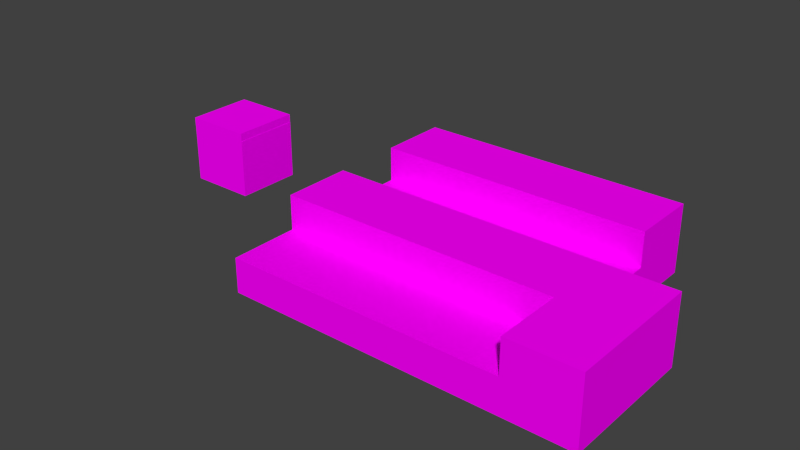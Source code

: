 # Source: SchematicImporter.blend  (saved by Blender 2.74.0; exported with 4.5.12 LTS)
import bpy
from mathutils import Matrix  # noqa: F401  (used for matrix-valued properties, if any)

bpy.ops.wm.read_factory_settings(use_empty=True)
scene = bpy.context.scene
scene.name = 'Scene'

# ---- collections
col_collection_1 = bpy.data.collections.new('Collection 1'); scene.collection.children.link(col_collection_1)

# ---- images (referenced by path relative to the original .blend; pixels are not part of the script)
import os
ASSET_DIR = os.environ.get("B2B_ASSET_DIR", "")  # directory of the original .blend (textures are referenced by path, not embedded)
HERE = os.path.dirname(os.path.abspath(__file__))  # packed textures are extracted next to this script under _unpacked/

def load_image(name, relpath, width, height, colorspace="sRGB"):
    """Load a texture the original file referenced (path relative to the .blend, or extracted next to this script)."""
    p = next((c for c in (os.path.join(HERE, relpath), os.path.join(ASSET_DIR, relpath)) if relpath and os.path.exists(c)), "")
    if p:
        img = bpy.data.images.load(p, check_existing=True)
        img.name = name
    else:  # same state as the original file: an image datablock whose file is absent (Cycles renders it pink)
        img = bpy.data.images.new(name, width, height)
        img.source = "FILE"
        img.filepath = "//" + (relpath or name)
    img.colorspace_settings.name = colorspace
    return img
img_double_sandstone_slab_bottom = load_image('Double Sandstone Slab Bottom', 'textures/blocks/sandstone_bottom.png', 1024, 1024, 'sRGB')
img_double_sandstone_slab_top = load_image('Double Sandstone Slab Top', 'textures/blocks/sandstone_top.png', 1024, 1024, 'sRGB')
img_double_sandstone_slab_front = load_image('Double Sandstone Slab Front', 'textures/blocks/sandstone_side.png', 1024, 1024, 'sRGB')
img_double_sandstone_slab_left = load_image('Double Sandstone Slab Left', 'textures/blocks/sandstone_side.png', 1024, 1024, 'sRGB')
img_double_sandstone_slab_back = load_image('Double Sandstone Slab Back', 'textures/blocks/sandstone_side.png', 1024, 1024, 'sRGB')
img_double_sandstone_slab_right = load_image('Double Sandstone Slab Right', 'textures/blocks/sandstone_side.png', 1024, 1024, 'sRGB')
img_double_brick_slab = load_image('Double Brick Slab', 'textures/blocks/brick.png', 1024, 1024, 'sRGB')
img_double_spruce_wood_slab = load_image('Double Spruce Wood Slab', 'textures/blocks/wood_spruce.png', 1024, 1024, 'sRGB')
img_double_jungle_wood_slab = load_image('Double Jungle Wood Slab', 'wood_jungle.png', 1024, 1024, 'sRGB')
img_sandstone_slab_low_bottom = load_image('Sandstone Slab Low Bottom', 'textures/blocks/sandstone_bottom.png', 1024, 1024, 'sRGB')
img_sandstone_slab_low_top = load_image('Sandstone Slab Low Top', 'textures/blocks/sandstone_top.png', 1024, 1024, 'sRGB')
img_sandstone_slab_low_front = load_image('Sandstone Slab Low Front', 'textures/blocks/sandstone_side.png', 1024, 1024, 'sRGB')
img_sandstone_slab_low_left = load_image('Sandstone Slab Low Left', 'textures/blocks/sandstone_side.png', 1024, 1024, 'sRGB')
img_sandstone_slab_low_back = load_image('Sandstone Slab Low Back', 'textures/blocks/sandstone_side.png', 1024, 1024, 'sRGB')
img_sandstone_slab_low_right = load_image('Sandstone Slab Low Right', 'textures/blocks/sandstone_side.png', 1024, 1024, 'sRGB')
img_brick_slab_low = load_image('Brick Slab Low', 'textures/blocks/brick.png', 1024, 1024, 'sRGB')
img_spruce_wood_slab_low = load_image('Spruce Wood Slab Low', 'textures/blocks/wood_spruce.png', 1024, 1024, 'sRGB')
img_jungle_wood_slab_low = load_image('Jungle Wood Slab Low', 'wood_jungle.png', 1024, 1024, 'sRGB')
img_double_smooth_sandstone_slab = load_image('Double Smooth Sandstone Slab', 'textures/blocks/sandstone_top.png', 1024, 1024, 'sRGB')
img_double_stone_slab_bottom = load_image('Double Stone Slab Bottom', 'textures/blocks/stoneslab_top.png', 1024, 1024, 'sRGB')
img_double_stone_slab_top = load_image('Double Stone Slab Top', 'textures/blocks/stoneslab_top.png', 1024, 1024, 'sRGB')
img_double_stone_slab_front = load_image('Double Stone Slab Front', 'textures/blocks/stoneslab_side.png', 1024, 1024, 'sRGB')
img_double_stone_slab_left = load_image('Double Stone Slab Left', 'textures/blocks/stoneslab_side.png', 1024, 1024, 'sRGB')
img_double_stone_slab_back = load_image('Double Stone Slab Back', 'textures/blocks/stoneslab_side.png', 1024, 1024, 'sRGB')
img_double_stone_slab_right = load_image('Double Stone Slab Right', 'textures/blocks/stoneslab_side.png', 1024, 1024, 'sRGB')
img_double_cobblestone_slab = load_image('Double Cobblestone Slab', 'textures/blocks/stonebrick.png', 1024, 1024, 'sRGB')
img_double_oak_wood_slab = load_image('Double Oak Wood Slab', 'textures/blocks/wood.png', 1024, 1024, 'sRGB')
img_double_birch_wood_slab = load_image('Double Birch Wood Slab', 'textures/blocks/wood_birch.png', 1024, 1024, 'sRGB')
img_double_smooth_stone_slab = load_image('Double Smooth Stone Slab', 'textures/blocks/stoneslab_top.png', 1024, 1024, 'sRGB')
img_stone_slab_low_bottom = load_image('Stone Slab Low Bottom', 'textures/blocks/stoneslab_top.png', 1024, 1024, 'sRGB')
img_stone_slab_low_top = load_image('Stone Slab Low Top', 'textures/blocks/stoneslab_top.png', 1024, 1024, 'sRGB')
img_stone_slab_low_front = load_image('Stone Slab Low Front', 'textures/blocks/stoneslab_side.png', 1024, 1024, 'sRGB')
img_stone_slab_low_left = load_image('Stone Slab Low Left', 'textures/blocks/stoneslab_side.png', 1024, 1024, 'sRGB')
img_stone_slab_low_back = load_image('Stone Slab Low Back', 'textures/blocks/stoneslab_side.png', 1024, 1024, 'sRGB')
img_stone_slab_low_right = load_image('Stone Slab Low Right', 'textures/blocks/stoneslab_side.png', 1024, 1024, 'sRGB')
img_cobblestone_slab_low = load_image('Cobblestone Slab Low', 'textures/blocks/stonebrick.png', 1024, 1024, 'sRGB')
img_oak_wood_slab_low = load_image('Oak Wood Slab Low', 'textures/blocks/wood.png', 1024, 1024, 'sRGB')
img_birch_wood_slab_low = load_image('Birch Wood Slab Low', 'textures/blocks/wood_birch.png', 1024, 1024, 'sRGB')

# ---- materials (node trees are filled in below, after node groups)
mat_double_sandstone_slab_bottom = bpy.data.materials.new('Double Sandstone Slab Bottom')
mat_double_sandstone_slab_bottom.alpha_threshold = 0.0
mat_double_sandstone_slab_bottom.roughness = 0.5
mat_double_sandstone_slab_top = bpy.data.materials.new('Double Sandstone Slab Top')
mat_double_sandstone_slab_top.alpha_threshold = 0.0
mat_double_sandstone_slab_top.roughness = 0.5
mat_double_sandstone_slab_front = bpy.data.materials.new('Double Sandstone Slab Front')
mat_double_sandstone_slab_front.alpha_threshold = 0.0
mat_double_sandstone_slab_front.roughness = 0.5
mat_double_sandstone_slab_left = bpy.data.materials.new('Double Sandstone Slab Left')
mat_double_sandstone_slab_left.alpha_threshold = 0.0
mat_double_sandstone_slab_left.roughness = 0.5
mat_double_sandstone_slab_back = bpy.data.materials.new('Double Sandstone Slab Back')
mat_double_sandstone_slab_back.alpha_threshold = 0.0
mat_double_sandstone_slab_back.roughness = 0.5
mat_double_sandstone_slab_right = bpy.data.materials.new('Double Sandstone Slab Right')
mat_double_sandstone_slab_right.alpha_threshold = 0.0
mat_double_sandstone_slab_right.roughness = 0.5
mat_double_brick_slab = bpy.data.materials.new('Double Brick Slab')
mat_double_brick_slab.alpha_threshold = 0.0
mat_double_brick_slab.roughness = 0.5
mat_double_spruce_wood_slab = bpy.data.materials.new('Double Spruce Wood Slab')
mat_double_spruce_wood_slab.alpha_threshold = 0.0
mat_double_spruce_wood_slab.roughness = 0.5
mat_double_jungle_wood_slab = bpy.data.materials.new('Double Jungle Wood Slab')
mat_double_jungle_wood_slab.alpha_threshold = 0.0
mat_double_jungle_wood_slab.roughness = 0.5
mat_sandstone_slab_low_bottom = bpy.data.materials.new('Sandstone Slab Low Bottom')
mat_sandstone_slab_low_bottom.alpha_threshold = 0.0
mat_sandstone_slab_low_bottom.roughness = 0.5
mat_sandstone_slab_low_top = bpy.data.materials.new('Sandstone Slab Low Top')
mat_sandstone_slab_low_top.alpha_threshold = 0.0
mat_sandstone_slab_low_top.roughness = 0.5
mat_sandstone_slab_low_front = bpy.data.materials.new('Sandstone Slab Low Front')
mat_sandstone_slab_low_front.alpha_threshold = 0.0
mat_sandstone_slab_low_front.roughness = 0.5
mat_sandstone_slab_low_left = bpy.data.materials.new('Sandstone Slab Low Left')
mat_sandstone_slab_low_left.alpha_threshold = 0.0
mat_sandstone_slab_low_left.roughness = 0.5
mat_sandstone_slab_low_back = bpy.data.materials.new('Sandstone Slab Low Back')
mat_sandstone_slab_low_back.alpha_threshold = 0.0
mat_sandstone_slab_low_back.roughness = 0.5
mat_sandstone_slab_low_right = bpy.data.materials.new('Sandstone Slab Low Right')
mat_sandstone_slab_low_right.alpha_threshold = 0.0
mat_sandstone_slab_low_right.roughness = 0.5
mat_brick_slab_low = bpy.data.materials.new('Brick Slab Low')
mat_brick_slab_low.alpha_threshold = 0.0
mat_brick_slab_low.roughness = 0.5
mat_spruce_wood_slab_low = bpy.data.materials.new('Spruce Wood Slab Low')
mat_spruce_wood_slab_low.alpha_threshold = 0.0
mat_spruce_wood_slab_low.roughness = 0.5
mat_jungle_wood_slab_low = bpy.data.materials.new('Jungle Wood Slab Low')
mat_jungle_wood_slab_low.alpha_threshold = 0.0
mat_jungle_wood_slab_low.roughness = 0.5
mat_double_smooth_sandstone_slab = bpy.data.materials.new('Double Smooth Sandstone Slab')
mat_double_smooth_sandstone_slab.alpha_threshold = 0.0
mat_double_smooth_sandstone_slab.roughness = 0.5
mat_double_stone_slab_bottom = bpy.data.materials.new('Double Stone Slab Bottom')
mat_double_stone_slab_bottom.alpha_threshold = 0.0
mat_double_stone_slab_bottom.roughness = 0.5
mat_double_stone_slab_top = bpy.data.materials.new('Double Stone Slab Top')
mat_double_stone_slab_top.alpha_threshold = 0.0
mat_double_stone_slab_top.roughness = 0.5
mat_double_stone_slab_front = bpy.data.materials.new('Double Stone Slab Front')
mat_double_stone_slab_front.alpha_threshold = 0.0
mat_double_stone_slab_front.roughness = 0.5
mat_double_stone_slab_left = bpy.data.materials.new('Double Stone Slab Left')
mat_double_stone_slab_left.alpha_threshold = 0.0
mat_double_stone_slab_left.roughness = 0.5
mat_double_stone_slab_back = bpy.data.materials.new('Double Stone Slab Back')
mat_double_stone_slab_back.alpha_threshold = 0.0
mat_double_stone_slab_back.roughness = 0.5
mat_double_stone_slab_right = bpy.data.materials.new('Double Stone Slab Right')
mat_double_stone_slab_right.alpha_threshold = 0.0
mat_double_stone_slab_right.roughness = 0.5
mat_double_cobblestone_slab = bpy.data.materials.new('Double Cobblestone Slab')
mat_double_cobblestone_slab.alpha_threshold = 0.0
mat_double_cobblestone_slab.roughness = 0.5
mat_double_oak_wood_slab = bpy.data.materials.new('Double Oak Wood Slab')
mat_double_oak_wood_slab.alpha_threshold = 0.0
mat_double_oak_wood_slab.roughness = 0.5
mat_double_birch_wood_slab = bpy.data.materials.new('Double Birch Wood Slab')
mat_double_birch_wood_slab.alpha_threshold = 0.0
mat_double_birch_wood_slab.roughness = 0.5
mat_double_smooth_stone_slab = bpy.data.materials.new('Double Smooth Stone Slab')
mat_double_smooth_stone_slab.alpha_threshold = 0.0
mat_double_smooth_stone_slab.roughness = 0.5
mat_stone_slab_low_bottom = bpy.data.materials.new('Stone Slab Low Bottom')
mat_stone_slab_low_bottom.alpha_threshold = 0.0
mat_stone_slab_low_bottom.roughness = 0.5
mat_stone_slab_low_top = bpy.data.materials.new('Stone Slab Low Top')
mat_stone_slab_low_top.alpha_threshold = 0.0
mat_stone_slab_low_top.roughness = 0.5
mat_stone_slab_low_front = bpy.data.materials.new('Stone Slab Low Front')
mat_stone_slab_low_front.alpha_threshold = 0.0
mat_stone_slab_low_front.roughness = 0.5
mat_stone_slab_low_left = bpy.data.materials.new('Stone Slab Low Left')
mat_stone_slab_low_left.alpha_threshold = 0.0
mat_stone_slab_low_left.roughness = 0.5
mat_stone_slab_low_back = bpy.data.materials.new('Stone Slab Low Back')
mat_stone_slab_low_back.alpha_threshold = 0.0
mat_stone_slab_low_back.roughness = 0.5
mat_stone_slab_low_right = bpy.data.materials.new('Stone Slab Low Right')
mat_stone_slab_low_right.alpha_threshold = 0.0
mat_stone_slab_low_right.roughness = 0.5
mat_cobblestone_slab_low = bpy.data.materials.new('Cobblestone Slab Low')
mat_cobblestone_slab_low.alpha_threshold = 0.0
mat_cobblestone_slab_low.roughness = 0.5
mat_oak_wood_slab_low = bpy.data.materials.new('Oak Wood Slab Low')
mat_oak_wood_slab_low.alpha_threshold = 0.0
mat_oak_wood_slab_low.roughness = 0.5
mat_birch_wood_slab_low = bpy.data.materials.new('Birch Wood Slab Low')
mat_birch_wood_slab_low.alpha_threshold = 0.0
mat_birch_wood_slab_low.roughness = 0.5

# ---- material node trees
mat_double_sandstone_slab_bottom.use_nodes = True; mat_double_sandstone_slab_bottom.node_tree.nodes.clear()
_N = mat_double_sandstone_slab_bottom.node_tree.nodes; _L = mat_double_sandstone_slab_bottom.node_tree.links
n0 = _N.new('ShaderNodeOutputMaterial'); n0.name = 'Material Output'; n0.location = (400, 0)
n1 = _N.new('ShaderNodeBsdfDiffuse'); n1.name = 'Diffuse BSDF'; n1.location = (200, 0)
n2 = _N.new('ShaderNodeTexImage'); n2.name = 'Image Texture'; n2.location = (0, 0)
n2.width = 140
n2.image = img_double_sandstone_slab_bottom
n2.projection = 'BOX'
n2.interpolation = 'Closest'
n3 = _N.new('ShaderNodeTexCoord'); n3.name = 'Texture Coordinate'; n3.location = (-600, 0)
n4 = _N.new('ShaderNodeMapping'); n4.name = 'Mapping'; n4.location = (-400, 0)
n4.inputs[2].default_value = (0.0, 0.0, -1.571)
n4.inputs[3].default_value = (-1.0, 1.0, 1.0)
_L.new(n1.outputs[0], n0.inputs[0])
_L.new(n2.outputs[0], n1.inputs[0])
_L.new(n4.outputs[0], n2.inputs[0])
_L.new(n3.outputs[0], n4.inputs[0])
n0.is_active_output = True
mat_double_sandstone_slab_top.use_nodes = True; mat_double_sandstone_slab_top.node_tree.nodes.clear()
_N = mat_double_sandstone_slab_top.node_tree.nodes; _L = mat_double_sandstone_slab_top.node_tree.links
n0 = _N.new('ShaderNodeOutputMaterial'); n0.name = 'Material Output'; n0.location = (400, 0)
n1 = _N.new('ShaderNodeBsdfDiffuse'); n1.name = 'Diffuse BSDF'; n1.location = (200, 0)
n2 = _N.new('ShaderNodeTexImage'); n2.name = 'Image Texture'; n2.location = (0, 0)
n2.width = 140
n2.image = img_double_sandstone_slab_top
n2.projection = 'BOX'
n2.interpolation = 'Closest'
n3 = _N.new('ShaderNodeTexCoord'); n3.name = 'Texture Coordinate'; n3.location = (-600, 0)
n4 = _N.new('ShaderNodeMapping'); n4.name = 'Mapping'; n4.location = (-400, 0)
n4.inputs[2].default_value = (0.0, 0.0, -1.571)
n4.inputs[3].default_value = (-1.0, 1.0, 1.0)
_L.new(n1.outputs[0], n0.inputs[0])
_L.new(n2.outputs[0], n1.inputs[0])
_L.new(n4.outputs[0], n2.inputs[0])
_L.new(n3.outputs[0], n4.inputs[0])
n0.is_active_output = True
mat_double_sandstone_slab_front.use_nodes = True; mat_double_sandstone_slab_front.node_tree.nodes.clear()
_N = mat_double_sandstone_slab_front.node_tree.nodes; _L = mat_double_sandstone_slab_front.node_tree.links
n0 = _N.new('ShaderNodeOutputMaterial'); n0.name = 'Material Output'; n0.location = (400, 0)
n1 = _N.new('ShaderNodeBsdfDiffuse'); n1.name = 'Diffuse BSDF'; n1.location = (200, 0)
n2 = _N.new('ShaderNodeTexImage'); n2.name = 'Image Texture'; n2.location = (0, 0)
n2.width = 140
n2.image = img_double_sandstone_slab_front
n2.projection = 'BOX'
n2.interpolation = 'Closest'
n3 = _N.new('ShaderNodeTexCoord'); n3.name = 'Texture Coordinate'; n3.location = (-200, 0)
_L.new(n1.outputs[0], n0.inputs[0])
_L.new(n2.outputs[0], n1.inputs[0])
_L.new(n3.outputs[0], n2.inputs[0])
n0.is_active_output = True
mat_double_sandstone_slab_left.use_nodes = True; mat_double_sandstone_slab_left.node_tree.nodes.clear()
_N = mat_double_sandstone_slab_left.node_tree.nodes; _L = mat_double_sandstone_slab_left.node_tree.links
n0 = _N.new('ShaderNodeOutputMaterial'); n0.name = 'Material Output'; n0.location = (400, 0)
n1 = _N.new('ShaderNodeBsdfDiffuse'); n1.name = 'Diffuse BSDF'; n1.location = (200, 0)
n2 = _N.new('ShaderNodeTexImage'); n2.name = 'Image Texture'; n2.location = (0, 0)
n2.width = 140
n2.image = img_double_sandstone_slab_left
n2.projection = 'BOX'
n2.interpolation = 'Closest'
n3 = _N.new('ShaderNodeTexCoord'); n3.name = 'Texture Coordinate'; n3.location = (-600, 0)
n4 = _N.new('ShaderNodeMapping'); n4.name = 'Mapping'; n4.location = (-400, 0)
n4.inputs[3].default_value = (1.0, -1.0, 1.0)
_L.new(n1.outputs[0], n0.inputs[0])
_L.new(n2.outputs[0], n1.inputs[0])
_L.new(n4.outputs[0], n2.inputs[0])
_L.new(n3.outputs[0], n4.inputs[0])
n0.is_active_output = True
mat_double_sandstone_slab_back.use_nodes = True; mat_double_sandstone_slab_back.node_tree.nodes.clear()
_N = mat_double_sandstone_slab_back.node_tree.nodes; _L = mat_double_sandstone_slab_back.node_tree.links
n0 = _N.new('ShaderNodeOutputMaterial'); n0.name = 'Material Output'; n0.location = (400, 0)
n1 = _N.new('ShaderNodeBsdfDiffuse'); n1.name = 'Diffuse BSDF'; n1.location = (200, 0)
n2 = _N.new('ShaderNodeTexImage'); n2.name = 'Image Texture'; n2.location = (0, 0)
n2.width = 140
n2.image = img_double_sandstone_slab_back
n2.projection = 'BOX'
n2.interpolation = 'Closest'
n3 = _N.new('ShaderNodeTexCoord'); n3.name = 'Texture Coordinate'; n3.location = (-200, 0)
_L.new(n1.outputs[0], n0.inputs[0])
_L.new(n2.outputs[0], n1.inputs[0])
_L.new(n3.outputs[0], n2.inputs[0])
n0.is_active_output = True
mat_double_sandstone_slab_right.use_nodes = True; mat_double_sandstone_slab_right.node_tree.nodes.clear()
_N = mat_double_sandstone_slab_right.node_tree.nodes; _L = mat_double_sandstone_slab_right.node_tree.links
n0 = _N.new('ShaderNodeOutputMaterial'); n0.name = 'Material Output'; n0.location = (400, 0)
n1 = _N.new('ShaderNodeBsdfDiffuse'); n1.name = 'Diffuse BSDF'; n1.location = (200, 0)
n2 = _N.new('ShaderNodeTexImage'); n2.name = 'Image Texture'; n2.location = (0, 0)
n2.width = 140
n2.image = img_double_sandstone_slab_right
n2.projection = 'BOX'
n2.interpolation = 'Closest'
n3 = _N.new('ShaderNodeTexCoord'); n3.name = 'Texture Coordinate'; n3.location = (-600, 0)
n4 = _N.new('ShaderNodeMapping'); n4.name = 'Mapping'; n4.location = (-400, 0)
n4.inputs[3].default_value = (1.0, -1.0, 1.0)
_L.new(n1.outputs[0], n0.inputs[0])
_L.new(n2.outputs[0], n1.inputs[0])
_L.new(n4.outputs[0], n2.inputs[0])
_L.new(n3.outputs[0], n4.inputs[0])
n0.is_active_output = True
mat_double_brick_slab.use_nodes = True; mat_double_brick_slab.node_tree.nodes.clear()
_N = mat_double_brick_slab.node_tree.nodes; _L = mat_double_brick_slab.node_tree.links
n0 = _N.new('ShaderNodeOutputMaterial'); n0.name = 'Material Output'; n0.location = (600, 0)
n1 = _N.new('ShaderNodeBsdfDiffuse'); n1.name = 'Diffuse BSDF'; n1.location = (200, 0)
n2 = _N.new('ShaderNodeMixShader'); n2.name = 'Mix Shader'; n2.location = (400, 0)
n3 = _N.new('ShaderNodeMath'); n3.name = 'Math'; n3.location = (200, 200)
n3.operation = 'MULTIPLY'
n3.use_clamp = True
n4 = _N.new('ShaderNodeBsdfDiffuse'); n4.name = 'Diffuse BSDF.001'; n4.location = (200, -150)
n5 = _N.new('ShaderNodeTexImage'); n5.name = 'Image Texture'; n5.location = (0, 50)
n5.width = 140
n5.image = img_double_brick_slab
n5.projection = 'BOX'
n5.interpolation = 'Closest'
n6 = _N.new('ShaderNodeTexImage'); n6.name = 'Image Texture.001'; n6.location = (0, -250)
n6.width = 140
n6.image = img_double_brick_slab
n6.projection = 'BOX'
n6.interpolation = 'Closest'
n7 = _N.new('ShaderNodeSeparateXYZ'); n7.name = 'Separate XYZ'; n7.location = (-300, 200)
n8 = _N.new('ShaderNodeMapping'); n8.name = 'Mapping'; n8.location = (-400, 0)
n8.inputs[3].default_value = (1.0, -1.0, 1.0)
n9 = _N.new('ShaderNodeMapping'); n9.name = 'Mapping.001'; n9.location = (-400, -300)
n9.inputs[2].default_value = (0.0, 0.0, -1.571)
n9.inputs[3].default_value = (-1.0, 1.0, 1.0)
n10 = _N.new('ShaderNodeTexCoord'); n10.name = 'Texture Coordinate'; n10.location = (-600, 0)
_L.new(n2.outputs[0], n0.inputs[0])
_L.new(n3.outputs[0], n2.inputs[0])
_L.new(n1.outputs[0], n2.inputs[1])
_L.new(n4.outputs[0], n2.inputs[2])
_L.new(n5.outputs[0], n1.inputs[0])
_L.new(n6.outputs[0], n4.inputs[0])
_L.new(n7.outputs[2], n3.inputs[0])
_L.new(n7.outputs[2], n3.inputs[1])
_L.new(n8.outputs[0], n5.inputs[0])
_L.new(n9.outputs[0], n6.inputs[0])
_L.new(n10.outputs[0], n8.inputs[0])
_L.new(n10.outputs[0], n9.inputs[0])
_L.new(n10.outputs[1], n7.inputs[0])
n0.is_active_output = True
mat_double_spruce_wood_slab.use_nodes = True; mat_double_spruce_wood_slab.node_tree.nodes.clear()
_N = mat_double_spruce_wood_slab.node_tree.nodes; _L = mat_double_spruce_wood_slab.node_tree.links
n0 = _N.new('ShaderNodeOutputMaterial'); n0.name = 'Material Output'; n0.location = (600, 0)
n1 = _N.new('ShaderNodeBsdfDiffuse'); n1.name = 'Diffuse BSDF'; n1.location = (200, 0)
n2 = _N.new('ShaderNodeMixShader'); n2.name = 'Mix Shader'; n2.location = (400, 0)
n3 = _N.new('ShaderNodeMath'); n3.name = 'Math'; n3.location = (200, 200)
n3.operation = 'MULTIPLY'
n3.use_clamp = True
n4 = _N.new('ShaderNodeBsdfDiffuse'); n4.name = 'Diffuse BSDF.001'; n4.location = (200, -150)
n5 = _N.new('ShaderNodeTexImage'); n5.name = 'Image Texture'; n5.location = (0, 50)
n5.width = 140
n5.image = img_double_spruce_wood_slab
n5.projection = 'BOX'
n5.interpolation = 'Closest'
n6 = _N.new('ShaderNodeTexImage'); n6.name = 'Image Texture.001'; n6.location = (0, -250)
n6.width = 140
n6.image = img_double_spruce_wood_slab
n6.projection = 'BOX'
n6.interpolation = 'Closest'
n7 = _N.new('ShaderNodeSeparateXYZ'); n7.name = 'Separate XYZ'; n7.location = (-300, 200)
n8 = _N.new('ShaderNodeMapping'); n8.name = 'Mapping'; n8.location = (-400, 0)
n8.inputs[3].default_value = (1.0, -1.0, 1.0)
n9 = _N.new('ShaderNodeMapping'); n9.name = 'Mapping.001'; n9.location = (-400, -300)
n9.inputs[2].default_value = (0.0, 0.0, -1.571)
n9.inputs[3].default_value = (-1.0, 1.0, 1.0)
n10 = _N.new('ShaderNodeTexCoord'); n10.name = 'Texture Coordinate'; n10.location = (-600, 0)
_L.new(n2.outputs[0], n0.inputs[0])
_L.new(n3.outputs[0], n2.inputs[0])
_L.new(n1.outputs[0], n2.inputs[1])
_L.new(n4.outputs[0], n2.inputs[2])
_L.new(n5.outputs[0], n1.inputs[0])
_L.new(n6.outputs[0], n4.inputs[0])
_L.new(n7.outputs[2], n3.inputs[0])
_L.new(n7.outputs[2], n3.inputs[1])
_L.new(n8.outputs[0], n5.inputs[0])
_L.new(n9.outputs[0], n6.inputs[0])
_L.new(n10.outputs[0], n8.inputs[0])
_L.new(n10.outputs[0], n9.inputs[0])
_L.new(n10.outputs[1], n7.inputs[0])
n0.is_active_output = True
mat_double_jungle_wood_slab.use_nodes = True; mat_double_jungle_wood_slab.node_tree.nodes.clear()
_N = mat_double_jungle_wood_slab.node_tree.nodes; _L = mat_double_jungle_wood_slab.node_tree.links
n0 = _N.new('ShaderNodeOutputMaterial'); n0.name = 'Material Output'; n0.location = (600, 0)
n1 = _N.new('ShaderNodeBsdfDiffuse'); n1.name = 'Diffuse BSDF'; n1.location = (200, 0)
n2 = _N.new('ShaderNodeMixShader'); n2.name = 'Mix Shader'; n2.location = (400, 0)
n3 = _N.new('ShaderNodeMath'); n3.name = 'Math'; n3.location = (200, 200)
n3.operation = 'MULTIPLY'
n3.use_clamp = True
n4 = _N.new('ShaderNodeBsdfDiffuse'); n4.name = 'Diffuse BSDF.001'; n4.location = (200, -150)
n5 = _N.new('ShaderNodeTexImage'); n5.name = 'Image Texture'; n5.location = (0, 50)
n5.width = 140
n5.image = img_double_jungle_wood_slab
n5.projection = 'BOX'
n5.interpolation = 'Closest'
n6 = _N.new('ShaderNodeTexImage'); n6.name = 'Image Texture.001'; n6.location = (0, -250)
n6.width = 140
n6.image = img_double_jungle_wood_slab
n6.projection = 'BOX'
n6.interpolation = 'Closest'
n7 = _N.new('ShaderNodeSeparateXYZ'); n7.name = 'Separate XYZ'; n7.location = (-300, 200)
n8 = _N.new('ShaderNodeMapping'); n8.name = 'Mapping'; n8.location = (-400, 0)
n8.inputs[3].default_value = (1.0, -1.0, 1.0)
n9 = _N.new('ShaderNodeMapping'); n9.name = 'Mapping.001'; n9.location = (-400, -300)
n9.inputs[2].default_value = (0.0, 0.0, -1.571)
n9.inputs[3].default_value = (-1.0, 1.0, 1.0)
n10 = _N.new('ShaderNodeTexCoord'); n10.name = 'Texture Coordinate'; n10.location = (-600, 0)
_L.new(n2.outputs[0], n0.inputs[0])
_L.new(n3.outputs[0], n2.inputs[0])
_L.new(n1.outputs[0], n2.inputs[1])
_L.new(n4.outputs[0], n2.inputs[2])
_L.new(n5.outputs[0], n1.inputs[0])
_L.new(n6.outputs[0], n4.inputs[0])
_L.new(n7.outputs[2], n3.inputs[0])
_L.new(n7.outputs[2], n3.inputs[1])
_L.new(n8.outputs[0], n5.inputs[0])
_L.new(n9.outputs[0], n6.inputs[0])
_L.new(n10.outputs[0], n8.inputs[0])
_L.new(n10.outputs[0], n9.inputs[0])
_L.new(n10.outputs[1], n7.inputs[0])
n0.is_active_output = True
mat_sandstone_slab_low_bottom.use_nodes = True; mat_sandstone_slab_low_bottom.node_tree.nodes.clear()
_N = mat_sandstone_slab_low_bottom.node_tree.nodes; _L = mat_sandstone_slab_low_bottom.node_tree.links
n0 = _N.new('ShaderNodeOutputMaterial'); n0.name = 'Material Output'; n0.location = (400, 0)
n1 = _N.new('ShaderNodeBsdfDiffuse'); n1.name = 'Diffuse BSDF'; n1.location = (200, 0)
n2 = _N.new('ShaderNodeTexImage'); n2.name = 'Image Texture'; n2.location = (0, 0)
n2.width = 140
n2.image = img_sandstone_slab_low_bottom
n2.projection = 'BOX'
n2.interpolation = 'Closest'
n3 = _N.new('ShaderNodeTexCoord'); n3.name = 'Texture Coordinate'; n3.location = (-600, 0)
n4 = _N.new('ShaderNodeMapping'); n4.name = 'Mapping'; n4.location = (-400, 0)
n4.inputs[2].default_value = (0.0, 0.0, -1.571)
n4.inputs[3].default_value = (-1.0, 1.0, 1.0)
_L.new(n1.outputs[0], n0.inputs[0])
_L.new(n2.outputs[0], n1.inputs[0])
_L.new(n4.outputs[0], n2.inputs[0])
_L.new(n3.outputs[0], n4.inputs[0])
n0.is_active_output = True
mat_sandstone_slab_low_top.use_nodes = True; mat_sandstone_slab_low_top.node_tree.nodes.clear()
_N = mat_sandstone_slab_low_top.node_tree.nodes; _L = mat_sandstone_slab_low_top.node_tree.links
n0 = _N.new('ShaderNodeOutputMaterial'); n0.name = 'Material Output'; n0.location = (400, 0)
n1 = _N.new('ShaderNodeBsdfDiffuse'); n1.name = 'Diffuse BSDF'; n1.location = (200, 0)
n2 = _N.new('ShaderNodeTexImage'); n2.name = 'Image Texture'; n2.location = (0, 0)
n2.width = 140
n2.image = img_sandstone_slab_low_top
n2.projection = 'BOX'
n2.interpolation = 'Closest'
n3 = _N.new('ShaderNodeTexCoord'); n3.name = 'Texture Coordinate'; n3.location = (-600, 0)
n4 = _N.new('ShaderNodeMapping'); n4.name = 'Mapping'; n4.location = (-400, 0)
n4.inputs[2].default_value = (0.0, 0.0, -1.571)
n4.inputs[3].default_value = (-1.0, 1.0, 1.0)
_L.new(n1.outputs[0], n0.inputs[0])
_L.new(n2.outputs[0], n1.inputs[0])
_L.new(n4.outputs[0], n2.inputs[0])
_L.new(n3.outputs[0], n4.inputs[0])
n0.is_active_output = True
mat_sandstone_slab_low_front.use_nodes = True; mat_sandstone_slab_low_front.node_tree.nodes.clear()
_N = mat_sandstone_slab_low_front.node_tree.nodes; _L = mat_sandstone_slab_low_front.node_tree.links
n0 = _N.new('ShaderNodeOutputMaterial'); n0.name = 'Material Output'; n0.location = (400, 0)
n1 = _N.new('ShaderNodeBsdfDiffuse'); n1.name = 'Diffuse BSDF'; n1.location = (200, 0)
n2 = _N.new('ShaderNodeTexImage'); n2.name = 'Image Texture'; n2.location = (0, 0)
n2.width = 140
n2.image = img_sandstone_slab_low_front
n2.projection = 'BOX'
n2.interpolation = 'Closest'
n3 = _N.new('ShaderNodeTexCoord'); n3.name = 'Texture Coordinate'; n3.location = (-600, 0)
n4 = _N.new('ShaderNodeMapping'); n4.name = 'Mapping'; n4.location = (-400, 0)
n4.inputs[3].default_value = (1.0, 1.0, 0.5)
_L.new(n1.outputs[0], n0.inputs[0])
_L.new(n2.outputs[0], n1.inputs[0])
_L.new(n4.outputs[0], n2.inputs[0])
_L.new(n3.outputs[0], n4.inputs[0])
n0.is_active_output = True
mat_sandstone_slab_low_left.use_nodes = True; mat_sandstone_slab_low_left.node_tree.nodes.clear()
_N = mat_sandstone_slab_low_left.node_tree.nodes; _L = mat_sandstone_slab_low_left.node_tree.links
n0 = _N.new('ShaderNodeOutputMaterial'); n0.name = 'Material Output'; n0.location = (400, 0)
n1 = _N.new('ShaderNodeBsdfDiffuse'); n1.name = 'Diffuse BSDF'; n1.location = (200, 0)
n2 = _N.new('ShaderNodeTexImage'); n2.name = 'Image Texture'; n2.location = (0, 0)
n2.width = 140
n2.image = img_sandstone_slab_low_left
n2.projection = 'BOX'
n2.interpolation = 'Closest'
n3 = _N.new('ShaderNodeTexCoord'); n3.name = 'Texture Coordinate'; n3.location = (-600, 0)
n4 = _N.new('ShaderNodeMapping'); n4.name = 'Mapping'; n4.location = (-400, 0)
n4.inputs[3].default_value = (1.0, -1.0, 0.5)
_L.new(n1.outputs[0], n0.inputs[0])
_L.new(n2.outputs[0], n1.inputs[0])
_L.new(n4.outputs[0], n2.inputs[0])
_L.new(n3.outputs[0], n4.inputs[0])
n0.is_active_output = True
mat_sandstone_slab_low_back.use_nodes = True; mat_sandstone_slab_low_back.node_tree.nodes.clear()
_N = mat_sandstone_slab_low_back.node_tree.nodes; _L = mat_sandstone_slab_low_back.node_tree.links
n0 = _N.new('ShaderNodeOutputMaterial'); n0.name = 'Material Output'; n0.location = (400, 0)
n1 = _N.new('ShaderNodeBsdfDiffuse'); n1.name = 'Diffuse BSDF'; n1.location = (200, 0)
n2 = _N.new('ShaderNodeTexImage'); n2.name = 'Image Texture'; n2.location = (0, 0)
n2.width = 140
n2.image = img_sandstone_slab_low_back
n2.projection = 'BOX'
n2.interpolation = 'Closest'
n3 = _N.new('ShaderNodeTexCoord'); n3.name = 'Texture Coordinate'; n3.location = (-600, 0)
n4 = _N.new('ShaderNodeMapping'); n4.name = 'Mapping'; n4.location = (-400, 0)
n4.inputs[3].default_value = (1.0, 1.0, 0.5)
_L.new(n1.outputs[0], n0.inputs[0])
_L.new(n2.outputs[0], n1.inputs[0])
_L.new(n4.outputs[0], n2.inputs[0])
_L.new(n3.outputs[0], n4.inputs[0])
n0.is_active_output = True
mat_sandstone_slab_low_right.use_nodes = True; mat_sandstone_slab_low_right.node_tree.nodes.clear()
_N = mat_sandstone_slab_low_right.node_tree.nodes; _L = mat_sandstone_slab_low_right.node_tree.links
n0 = _N.new('ShaderNodeOutputMaterial'); n0.name = 'Material Output'; n0.location = (400, 0)
n1 = _N.new('ShaderNodeBsdfDiffuse'); n1.name = 'Diffuse BSDF'; n1.location = (200, 0)
n2 = _N.new('ShaderNodeTexImage'); n2.name = 'Image Texture'; n2.location = (0, 0)
n2.width = 140
n2.image = img_sandstone_slab_low_right
n2.projection = 'BOX'
n2.interpolation = 'Closest'
n3 = _N.new('ShaderNodeTexCoord'); n3.name = 'Texture Coordinate'; n3.location = (-600, 0)
n4 = _N.new('ShaderNodeMapping'); n4.name = 'Mapping'; n4.location = (-400, 0)
n4.inputs[3].default_value = (1.0, -1.0, 0.5)
_L.new(n1.outputs[0], n0.inputs[0])
_L.new(n2.outputs[0], n1.inputs[0])
_L.new(n4.outputs[0], n2.inputs[0])
_L.new(n3.outputs[0], n4.inputs[0])
n0.is_active_output = True
mat_brick_slab_low.use_nodes = True; mat_brick_slab_low.node_tree.nodes.clear()
_N = mat_brick_slab_low.node_tree.nodes; _L = mat_brick_slab_low.node_tree.links
n0 = _N.new('ShaderNodeOutputMaterial'); n0.name = 'Material Output'; n0.location = (600, 0)
n1 = _N.new('ShaderNodeBsdfDiffuse'); n1.name = 'Diffuse BSDF'; n1.location = (200, 0)
n2 = _N.new('ShaderNodeMixShader'); n2.name = 'Mix Shader'; n2.location = (400, 0)
n3 = _N.new('ShaderNodeMath'); n3.name = 'Math'; n3.location = (200, 200)
n3.operation = 'MULTIPLY'
n3.use_clamp = True
n4 = _N.new('ShaderNodeBsdfDiffuse'); n4.name = 'Diffuse BSDF.001'; n4.location = (200, -150)
n5 = _N.new('ShaderNodeTexImage'); n5.name = 'Image Texture'; n5.location = (0, 50)
n5.width = 140
n5.image = img_brick_slab_low
n5.projection = 'BOX'
n5.interpolation = 'Closest'
n6 = _N.new('ShaderNodeTexImage'); n6.name = 'Image Texture.001'; n6.location = (0, -250)
n6.width = 140
n6.image = img_brick_slab_low
n6.projection = 'BOX'
n6.interpolation = 'Closest'
n7 = _N.new('ShaderNodeSeparateXYZ'); n7.name = 'Separate XYZ'; n7.location = (-300, 200)
n8 = _N.new('ShaderNodeMapping'); n8.name = 'Mapping'; n8.location = (-400, 0)
n8.inputs[3].default_value = (1.0, -1.0, 0.5)
n9 = _N.new('ShaderNodeMapping'); n9.name = 'Mapping.001'; n9.location = (-400, -300)
n9.inputs[2].default_value = (0.0, 0.0, -1.571)
n9.inputs[3].default_value = (-1.0, 1.0, 1.0)
n10 = _N.new('ShaderNodeTexCoord'); n10.name = 'Texture Coordinate'; n10.location = (-600, 0)
_L.new(n2.outputs[0], n0.inputs[0])
_L.new(n3.outputs[0], n2.inputs[0])
_L.new(n1.outputs[0], n2.inputs[1])
_L.new(n4.outputs[0], n2.inputs[2])
_L.new(n5.outputs[0], n1.inputs[0])
_L.new(n6.outputs[0], n4.inputs[0])
_L.new(n7.outputs[2], n3.inputs[0])
_L.new(n7.outputs[2], n3.inputs[1])
_L.new(n8.outputs[0], n5.inputs[0])
_L.new(n9.outputs[0], n6.inputs[0])
_L.new(n10.outputs[0], n8.inputs[0])
_L.new(n10.outputs[0], n9.inputs[0])
_L.new(n10.outputs[1], n7.inputs[0])
n0.is_active_output = True
mat_spruce_wood_slab_low.use_nodes = True; mat_spruce_wood_slab_low.node_tree.nodes.clear()
_N = mat_spruce_wood_slab_low.node_tree.nodes; _L = mat_spruce_wood_slab_low.node_tree.links
n0 = _N.new('ShaderNodeOutputMaterial'); n0.name = 'Material Output'; n0.location = (600, 0)
n1 = _N.new('ShaderNodeBsdfDiffuse'); n1.name = 'Diffuse BSDF'; n1.location = (200, 0)
n2 = _N.new('ShaderNodeMixShader'); n2.name = 'Mix Shader'; n2.location = (400, 0)
n3 = _N.new('ShaderNodeMath'); n3.name = 'Math'; n3.location = (200, 200)
n3.operation = 'MULTIPLY'
n3.use_clamp = True
n4 = _N.new('ShaderNodeBsdfDiffuse'); n4.name = 'Diffuse BSDF.001'; n4.location = (200, -150)
n5 = _N.new('ShaderNodeTexImage'); n5.name = 'Image Texture'; n5.location = (0, 50)
n5.width = 140
n5.image = img_spruce_wood_slab_low
n5.projection = 'BOX'
n5.interpolation = 'Closest'
n6 = _N.new('ShaderNodeTexImage'); n6.name = 'Image Texture.001'; n6.location = (0, -250)
n6.width = 140
n6.image = img_spruce_wood_slab_low
n6.projection = 'BOX'
n6.interpolation = 'Closest'
n7 = _N.new('ShaderNodeSeparateXYZ'); n7.name = 'Separate XYZ'; n7.location = (-300, 200)
n8 = _N.new('ShaderNodeMapping'); n8.name = 'Mapping'; n8.location = (-400, 0)
n8.inputs[3].default_value = (1.0, -1.0, 0.5)
n9 = _N.new('ShaderNodeMapping'); n9.name = 'Mapping.001'; n9.location = (-400, -300)
n9.inputs[2].default_value = (0.0, 0.0, -1.571)
n9.inputs[3].default_value = (-1.0, 1.0, 1.0)
n10 = _N.new('ShaderNodeTexCoord'); n10.name = 'Texture Coordinate'; n10.location = (-600, 0)
_L.new(n2.outputs[0], n0.inputs[0])
_L.new(n3.outputs[0], n2.inputs[0])
_L.new(n1.outputs[0], n2.inputs[1])
_L.new(n4.outputs[0], n2.inputs[2])
_L.new(n5.outputs[0], n1.inputs[0])
_L.new(n6.outputs[0], n4.inputs[0])
_L.new(n7.outputs[2], n3.inputs[0])
_L.new(n7.outputs[2], n3.inputs[1])
_L.new(n8.outputs[0], n5.inputs[0])
_L.new(n9.outputs[0], n6.inputs[0])
_L.new(n10.outputs[0], n8.inputs[0])
_L.new(n10.outputs[0], n9.inputs[0])
_L.new(n10.outputs[1], n7.inputs[0])
n0.is_active_output = True
mat_jungle_wood_slab_low.use_nodes = True; mat_jungle_wood_slab_low.node_tree.nodes.clear()
_N = mat_jungle_wood_slab_low.node_tree.nodes; _L = mat_jungle_wood_slab_low.node_tree.links
n0 = _N.new('ShaderNodeOutputMaterial'); n0.name = 'Material Output'; n0.location = (600, 0)
n1 = _N.new('ShaderNodeBsdfDiffuse'); n1.name = 'Diffuse BSDF'; n1.location = (200, 0)
n2 = _N.new('ShaderNodeMixShader'); n2.name = 'Mix Shader'; n2.location = (400, 0)
n3 = _N.new('ShaderNodeMath'); n3.name = 'Math'; n3.location = (200, 200)
n3.operation = 'MULTIPLY'
n3.use_clamp = True
n4 = _N.new('ShaderNodeBsdfDiffuse'); n4.name = 'Diffuse BSDF.001'; n4.location = (200, -150)
n5 = _N.new('ShaderNodeTexImage'); n5.name = 'Image Texture'; n5.location = (0, 50)
n5.width = 140
n5.image = img_jungle_wood_slab_low
n5.projection = 'BOX'
n5.interpolation = 'Closest'
n6 = _N.new('ShaderNodeTexImage'); n6.name = 'Image Texture.001'; n6.location = (0, -250)
n6.width = 140
n6.image = img_jungle_wood_slab_low
n6.projection = 'BOX'
n6.interpolation = 'Closest'
n7 = _N.new('ShaderNodeSeparateXYZ'); n7.name = 'Separate XYZ'; n7.location = (-300, 200)
n8 = _N.new('ShaderNodeMapping'); n8.name = 'Mapping'; n8.location = (-400, 0)
n8.inputs[3].default_value = (1.0, -1.0, 0.5)
n9 = _N.new('ShaderNodeMapping'); n9.name = 'Mapping.001'; n9.location = (-400, -300)
n9.inputs[2].default_value = (0.0, 0.0, -1.571)
n9.inputs[3].default_value = (-1.0, 1.0, 1.0)
n10 = _N.new('ShaderNodeTexCoord'); n10.name = 'Texture Coordinate'; n10.location = (-600, 0)
_L.new(n2.outputs[0], n0.inputs[0])
_L.new(n3.outputs[0], n2.inputs[0])
_L.new(n1.outputs[0], n2.inputs[1])
_L.new(n4.outputs[0], n2.inputs[2])
_L.new(n5.outputs[0], n1.inputs[0])
_L.new(n6.outputs[0], n4.inputs[0])
_L.new(n7.outputs[2], n3.inputs[0])
_L.new(n7.outputs[2], n3.inputs[1])
_L.new(n8.outputs[0], n5.inputs[0])
_L.new(n9.outputs[0], n6.inputs[0])
_L.new(n10.outputs[0], n8.inputs[0])
_L.new(n10.outputs[0], n9.inputs[0])
_L.new(n10.outputs[1], n7.inputs[0])
n0.is_active_output = True
mat_double_smooth_sandstone_slab.use_nodes = True; mat_double_smooth_sandstone_slab.node_tree.nodes.clear()
_N = mat_double_smooth_sandstone_slab.node_tree.nodes; _L = mat_double_smooth_sandstone_slab.node_tree.links
n0 = _N.new('ShaderNodeOutputMaterial'); n0.name = 'Material Output'; n0.location = (600, 0)
n1 = _N.new('ShaderNodeBsdfDiffuse'); n1.name = 'Diffuse BSDF'; n1.location = (200, 0)
n2 = _N.new('ShaderNodeMixShader'); n2.name = 'Mix Shader'; n2.location = (400, 0)
n3 = _N.new('ShaderNodeMath'); n3.name = 'Math'; n3.location = (200, 200)
n3.operation = 'MULTIPLY'
n3.use_clamp = True
n4 = _N.new('ShaderNodeBsdfDiffuse'); n4.name = 'Diffuse BSDF.001'; n4.location = (200, -150)
n5 = _N.new('ShaderNodeTexImage'); n5.name = 'Image Texture'; n5.location = (0, 50)
n5.width = 140
n5.image = img_double_smooth_sandstone_slab
n5.projection = 'BOX'
n5.interpolation = 'Closest'
n6 = _N.new('ShaderNodeTexImage'); n6.name = 'Image Texture.001'; n6.location = (0, -250)
n6.width = 140
n6.image = img_double_smooth_sandstone_slab
n6.projection = 'BOX'
n6.interpolation = 'Closest'
n7 = _N.new('ShaderNodeSeparateXYZ'); n7.name = 'Separate XYZ'; n7.location = (-300, 200)
n8 = _N.new('ShaderNodeMapping'); n8.name = 'Mapping'; n8.location = (-400, 0)
n8.inputs[3].default_value = (1.0, -1.0, 1.0)
n9 = _N.new('ShaderNodeMapping'); n9.name = 'Mapping.001'; n9.location = (-400, -300)
n9.inputs[2].default_value = (0.0, 0.0, -1.571)
n9.inputs[3].default_value = (-1.0, 1.0, 1.0)
n10 = _N.new('ShaderNodeTexCoord'); n10.name = 'Texture Coordinate'; n10.location = (-600, 0)
_L.new(n2.outputs[0], n0.inputs[0])
_L.new(n3.outputs[0], n2.inputs[0])
_L.new(n1.outputs[0], n2.inputs[1])
_L.new(n4.outputs[0], n2.inputs[2])
_L.new(n5.outputs[0], n1.inputs[0])
_L.new(n6.outputs[0], n4.inputs[0])
_L.new(n7.outputs[2], n3.inputs[0])
_L.new(n7.outputs[2], n3.inputs[1])
_L.new(n8.outputs[0], n5.inputs[0])
_L.new(n9.outputs[0], n6.inputs[0])
_L.new(n10.outputs[0], n8.inputs[0])
_L.new(n10.outputs[0], n9.inputs[0])
_L.new(n10.outputs[1], n7.inputs[0])
n0.is_active_output = True
mat_double_stone_slab_bottom.use_nodes = True; mat_double_stone_slab_bottom.node_tree.nodes.clear()
_N = mat_double_stone_slab_bottom.node_tree.nodes; _L = mat_double_stone_slab_bottom.node_tree.links
n0 = _N.new('ShaderNodeOutputMaterial'); n0.name = 'Material Output'; n0.location = (400, 0)
n1 = _N.new('ShaderNodeBsdfDiffuse'); n1.name = 'Diffuse BSDF'; n1.location = (200, 0)
n2 = _N.new('ShaderNodeTexImage'); n2.name = 'Image Texture'; n2.location = (0, 0)
n2.width = 140
n2.image = img_double_stone_slab_bottom
n2.projection = 'BOX'
n2.interpolation = 'Closest'
n3 = _N.new('ShaderNodeTexCoord'); n3.name = 'Texture Coordinate'; n3.location = (-600, 0)
n4 = _N.new('ShaderNodeMapping'); n4.name = 'Mapping'; n4.location = (-400, 0)
n4.inputs[2].default_value = (0.0, 0.0, -1.571)
n4.inputs[3].default_value = (-1.0, 1.0, 1.0)
_L.new(n1.outputs[0], n0.inputs[0])
_L.new(n2.outputs[0], n1.inputs[0])
_L.new(n4.outputs[0], n2.inputs[0])
_L.new(n3.outputs[0], n4.inputs[0])
n0.is_active_output = True
mat_double_stone_slab_top.use_nodes = True; mat_double_stone_slab_top.node_tree.nodes.clear()
_N = mat_double_stone_slab_top.node_tree.nodes; _L = mat_double_stone_slab_top.node_tree.links
n0 = _N.new('ShaderNodeOutputMaterial'); n0.name = 'Material Output'; n0.location = (400, 0)
n1 = _N.new('ShaderNodeBsdfDiffuse'); n1.name = 'Diffuse BSDF'; n1.location = (200, 0)
n2 = _N.new('ShaderNodeTexImage'); n2.name = 'Image Texture'; n2.location = (0, 0)
n2.width = 140
n2.image = img_double_stone_slab_top
n2.projection = 'BOX'
n2.interpolation = 'Closest'
n3 = _N.new('ShaderNodeTexCoord'); n3.name = 'Texture Coordinate'; n3.location = (-600, 0)
n4 = _N.new('ShaderNodeMapping'); n4.name = 'Mapping'; n4.location = (-400, 0)
n4.inputs[2].default_value = (0.0, 0.0, -1.571)
n4.inputs[3].default_value = (-1.0, 1.0, 1.0)
_L.new(n1.outputs[0], n0.inputs[0])
_L.new(n2.outputs[0], n1.inputs[0])
_L.new(n4.outputs[0], n2.inputs[0])
_L.new(n3.outputs[0], n4.inputs[0])
n0.is_active_output = True
mat_double_stone_slab_front.use_nodes = True; mat_double_stone_slab_front.node_tree.nodes.clear()
_N = mat_double_stone_slab_front.node_tree.nodes; _L = mat_double_stone_slab_front.node_tree.links
n0 = _N.new('ShaderNodeOutputMaterial'); n0.name = 'Material Output'; n0.location = (400, 0)
n1 = _N.new('ShaderNodeBsdfDiffuse'); n1.name = 'Diffuse BSDF'; n1.location = (200, 0)
n2 = _N.new('ShaderNodeTexImage'); n2.name = 'Image Texture'; n2.location = (0, 0)
n2.width = 140
n2.image = img_double_stone_slab_front
n2.projection = 'BOX'
n2.interpolation = 'Closest'
n3 = _N.new('ShaderNodeTexCoord'); n3.name = 'Texture Coordinate'; n3.location = (-200, 0)
_L.new(n1.outputs[0], n0.inputs[0])
_L.new(n2.outputs[0], n1.inputs[0])
_L.new(n3.outputs[0], n2.inputs[0])
n0.is_active_output = True
mat_double_stone_slab_left.use_nodes = True; mat_double_stone_slab_left.node_tree.nodes.clear()
_N = mat_double_stone_slab_left.node_tree.nodes; _L = mat_double_stone_slab_left.node_tree.links
n0 = _N.new('ShaderNodeOutputMaterial'); n0.name = 'Material Output'; n0.location = (400, 0)
n1 = _N.new('ShaderNodeBsdfDiffuse'); n1.name = 'Diffuse BSDF'; n1.location = (200, 0)
n2 = _N.new('ShaderNodeTexImage'); n2.name = 'Image Texture'; n2.location = (0, 0)
n2.width = 140
n2.image = img_double_stone_slab_left
n2.projection = 'BOX'
n2.interpolation = 'Closest'
n3 = _N.new('ShaderNodeTexCoord'); n3.name = 'Texture Coordinate'; n3.location = (-600, 0)
n4 = _N.new('ShaderNodeMapping'); n4.name = 'Mapping'; n4.location = (-400, 0)
n4.inputs[3].default_value = (1.0, -1.0, 1.0)
_L.new(n1.outputs[0], n0.inputs[0])
_L.new(n2.outputs[0], n1.inputs[0])
_L.new(n4.outputs[0], n2.inputs[0])
_L.new(n3.outputs[0], n4.inputs[0])
n0.is_active_output = True
mat_double_stone_slab_back.use_nodes = True; mat_double_stone_slab_back.node_tree.nodes.clear()
_N = mat_double_stone_slab_back.node_tree.nodes; _L = mat_double_stone_slab_back.node_tree.links
n0 = _N.new('ShaderNodeOutputMaterial'); n0.name = 'Material Output'; n0.location = (400, 0)
n1 = _N.new('ShaderNodeBsdfDiffuse'); n1.name = 'Diffuse BSDF'; n1.location = (200, 0)
n2 = _N.new('ShaderNodeTexImage'); n2.name = 'Image Texture'; n2.location = (0, 0)
n2.width = 140
n2.image = img_double_stone_slab_back
n2.projection = 'BOX'
n2.interpolation = 'Closest'
n3 = _N.new('ShaderNodeTexCoord'); n3.name = 'Texture Coordinate'; n3.location = (-200, 0)
_L.new(n1.outputs[0], n0.inputs[0])
_L.new(n2.outputs[0], n1.inputs[0])
_L.new(n3.outputs[0], n2.inputs[0])
n0.is_active_output = True
mat_double_stone_slab_right.use_nodes = True; mat_double_stone_slab_right.node_tree.nodes.clear()
_N = mat_double_stone_slab_right.node_tree.nodes; _L = mat_double_stone_slab_right.node_tree.links
n0 = _N.new('ShaderNodeOutputMaterial'); n0.name = 'Material Output'; n0.location = (400, 0)
n1 = _N.new('ShaderNodeBsdfDiffuse'); n1.name = 'Diffuse BSDF'; n1.location = (200, 0)
n2 = _N.new('ShaderNodeTexImage'); n2.name = 'Image Texture'; n2.location = (0, 0)
n2.width = 140
n2.image = img_double_stone_slab_right
n2.projection = 'BOX'
n2.interpolation = 'Closest'
n3 = _N.new('ShaderNodeTexCoord'); n3.name = 'Texture Coordinate'; n3.location = (-600, 0)
n4 = _N.new('ShaderNodeMapping'); n4.name = 'Mapping'; n4.location = (-400, 0)
n4.inputs[3].default_value = (1.0, -1.0, 1.0)
_L.new(n1.outputs[0], n0.inputs[0])
_L.new(n2.outputs[0], n1.inputs[0])
_L.new(n4.outputs[0], n2.inputs[0])
_L.new(n3.outputs[0], n4.inputs[0])
n0.is_active_output = True
mat_double_cobblestone_slab.use_nodes = True; mat_double_cobblestone_slab.node_tree.nodes.clear()
_N = mat_double_cobblestone_slab.node_tree.nodes; _L = mat_double_cobblestone_slab.node_tree.links
n0 = _N.new('ShaderNodeOutputMaterial'); n0.name = 'Material Output'; n0.location = (600, 0)
n1 = _N.new('ShaderNodeBsdfDiffuse'); n1.name = 'Diffuse BSDF'; n1.location = (200, 0)
n2 = _N.new('ShaderNodeMixShader'); n2.name = 'Mix Shader'; n2.location = (400, 0)
n3 = _N.new('ShaderNodeMath'); n3.name = 'Math'; n3.location = (200, 200)
n3.operation = 'MULTIPLY'
n3.use_clamp = True
n4 = _N.new('ShaderNodeBsdfDiffuse'); n4.name = 'Diffuse BSDF.001'; n4.location = (200, -150)
n5 = _N.new('ShaderNodeTexImage'); n5.name = 'Image Texture'; n5.location = (0, 50)
n5.width = 140
n5.image = img_double_cobblestone_slab
n5.projection = 'BOX'
n5.interpolation = 'Closest'
n6 = _N.new('ShaderNodeTexImage'); n6.name = 'Image Texture.001'; n6.location = (0, -250)
n6.width = 140
n6.image = img_double_cobblestone_slab
n6.projection = 'BOX'
n6.interpolation = 'Closest'
n7 = _N.new('ShaderNodeSeparateXYZ'); n7.name = 'Separate XYZ'; n7.location = (-300, 200)
n8 = _N.new('ShaderNodeMapping'); n8.name = 'Mapping'; n8.location = (-400, 0)
n8.inputs[3].default_value = (1.0, -1.0, 1.0)
n9 = _N.new('ShaderNodeMapping'); n9.name = 'Mapping.001'; n9.location = (-400, -300)
n9.inputs[2].default_value = (0.0, 0.0, -1.571)
n9.inputs[3].default_value = (-1.0, 1.0, 1.0)
n10 = _N.new('ShaderNodeTexCoord'); n10.name = 'Texture Coordinate'; n10.location = (-600, 0)
_L.new(n2.outputs[0], n0.inputs[0])
_L.new(n3.outputs[0], n2.inputs[0])
_L.new(n1.outputs[0], n2.inputs[1])
_L.new(n4.outputs[0], n2.inputs[2])
_L.new(n5.outputs[0], n1.inputs[0])
_L.new(n6.outputs[0], n4.inputs[0])
_L.new(n7.outputs[2], n3.inputs[0])
_L.new(n7.outputs[2], n3.inputs[1])
_L.new(n8.outputs[0], n5.inputs[0])
_L.new(n9.outputs[0], n6.inputs[0])
_L.new(n10.outputs[0], n8.inputs[0])
_L.new(n10.outputs[0], n9.inputs[0])
_L.new(n10.outputs[1], n7.inputs[0])
n0.is_active_output = True
mat_double_oak_wood_slab.use_nodes = True; mat_double_oak_wood_slab.node_tree.nodes.clear()
_N = mat_double_oak_wood_slab.node_tree.nodes; _L = mat_double_oak_wood_slab.node_tree.links
n0 = _N.new('ShaderNodeOutputMaterial'); n0.name = 'Material Output'; n0.location = (600, 0)
n1 = _N.new('ShaderNodeBsdfDiffuse'); n1.name = 'Diffuse BSDF'; n1.location = (200, 0)
n2 = _N.new('ShaderNodeMixShader'); n2.name = 'Mix Shader'; n2.location = (400, 0)
n3 = _N.new('ShaderNodeMath'); n3.name = 'Math'; n3.location = (200, 200)
n3.operation = 'MULTIPLY'
n3.use_clamp = True
n4 = _N.new('ShaderNodeBsdfDiffuse'); n4.name = 'Diffuse BSDF.001'; n4.location = (200, -150)
n5 = _N.new('ShaderNodeTexImage'); n5.name = 'Image Texture'; n5.location = (0, 50)
n5.width = 140
n5.image = img_double_oak_wood_slab
n5.projection = 'BOX'
n5.interpolation = 'Closest'
n6 = _N.new('ShaderNodeTexImage'); n6.name = 'Image Texture.001'; n6.location = (0, -250)
n6.width = 140
n6.image = img_double_oak_wood_slab
n6.projection = 'BOX'
n6.interpolation = 'Closest'
n7 = _N.new('ShaderNodeSeparateXYZ'); n7.name = 'Separate XYZ'; n7.location = (-300, 200)
n8 = _N.new('ShaderNodeMapping'); n8.name = 'Mapping'; n8.location = (-400, 0)
n8.inputs[3].default_value = (1.0, -1.0, 1.0)
n9 = _N.new('ShaderNodeMapping'); n9.name = 'Mapping.001'; n9.location = (-400, -300)
n9.inputs[2].default_value = (0.0, 0.0, -1.571)
n9.inputs[3].default_value = (-1.0, 1.0, 1.0)
n10 = _N.new('ShaderNodeTexCoord'); n10.name = 'Texture Coordinate'; n10.location = (-600, 0)
_L.new(n2.outputs[0], n0.inputs[0])
_L.new(n3.outputs[0], n2.inputs[0])
_L.new(n1.outputs[0], n2.inputs[1])
_L.new(n4.outputs[0], n2.inputs[2])
_L.new(n5.outputs[0], n1.inputs[0])
_L.new(n6.outputs[0], n4.inputs[0])
_L.new(n7.outputs[2], n3.inputs[0])
_L.new(n7.outputs[2], n3.inputs[1])
_L.new(n8.outputs[0], n5.inputs[0])
_L.new(n9.outputs[0], n6.inputs[0])
_L.new(n10.outputs[0], n8.inputs[0])
_L.new(n10.outputs[0], n9.inputs[0])
_L.new(n10.outputs[1], n7.inputs[0])
n0.is_active_output = True
mat_double_birch_wood_slab.use_nodes = True; mat_double_birch_wood_slab.node_tree.nodes.clear()
_N = mat_double_birch_wood_slab.node_tree.nodes; _L = mat_double_birch_wood_slab.node_tree.links
n0 = _N.new('ShaderNodeOutputMaterial'); n0.name = 'Material Output'; n0.location = (600, 0)
n1 = _N.new('ShaderNodeBsdfDiffuse'); n1.name = 'Diffuse BSDF'; n1.location = (200, 0)
n2 = _N.new('ShaderNodeMixShader'); n2.name = 'Mix Shader'; n2.location = (400, 0)
n3 = _N.new('ShaderNodeMath'); n3.name = 'Math'; n3.location = (200, 200)
n3.operation = 'MULTIPLY'
n3.use_clamp = True
n4 = _N.new('ShaderNodeBsdfDiffuse'); n4.name = 'Diffuse BSDF.001'; n4.location = (200, -150)
n5 = _N.new('ShaderNodeTexImage'); n5.name = 'Image Texture'; n5.location = (0, 50)
n5.width = 140
n5.image = img_double_birch_wood_slab
n5.projection = 'BOX'
n5.interpolation = 'Closest'
n6 = _N.new('ShaderNodeTexImage'); n6.name = 'Image Texture.001'; n6.location = (0, -250)
n6.width = 140
n6.image = img_double_birch_wood_slab
n6.projection = 'BOX'
n6.interpolation = 'Closest'
n7 = _N.new('ShaderNodeSeparateXYZ'); n7.name = 'Separate XYZ'; n7.location = (-300, 200)
n8 = _N.new('ShaderNodeMapping'); n8.name = 'Mapping'; n8.location = (-400, 0)
n8.inputs[3].default_value = (1.0, -1.0, 1.0)
n9 = _N.new('ShaderNodeMapping'); n9.name = 'Mapping.001'; n9.location = (-400, -300)
n9.inputs[2].default_value = (0.0, 0.0, -1.571)
n9.inputs[3].default_value = (-1.0, 1.0, 1.0)
n10 = _N.new('ShaderNodeTexCoord'); n10.name = 'Texture Coordinate'; n10.location = (-600, 0)
_L.new(n2.outputs[0], n0.inputs[0])
_L.new(n3.outputs[0], n2.inputs[0])
_L.new(n1.outputs[0], n2.inputs[1])
_L.new(n4.outputs[0], n2.inputs[2])
_L.new(n5.outputs[0], n1.inputs[0])
_L.new(n6.outputs[0], n4.inputs[0])
_L.new(n7.outputs[2], n3.inputs[0])
_L.new(n7.outputs[2], n3.inputs[1])
_L.new(n8.outputs[0], n5.inputs[0])
_L.new(n9.outputs[0], n6.inputs[0])
_L.new(n10.outputs[0], n8.inputs[0])
_L.new(n10.outputs[0], n9.inputs[0])
_L.new(n10.outputs[1], n7.inputs[0])
n0.is_active_output = True
mat_double_smooth_stone_slab.use_nodes = True; mat_double_smooth_stone_slab.node_tree.nodes.clear()
_N = mat_double_smooth_stone_slab.node_tree.nodes; _L = mat_double_smooth_stone_slab.node_tree.links
n0 = _N.new('ShaderNodeOutputMaterial'); n0.name = 'Material Output'; n0.location = (600, 0)
n1 = _N.new('ShaderNodeBsdfDiffuse'); n1.name = 'Diffuse BSDF'; n1.location = (200, 0)
n2 = _N.new('ShaderNodeMixShader'); n2.name = 'Mix Shader'; n2.location = (400, 0)
n3 = _N.new('ShaderNodeMath'); n3.name = 'Math'; n3.location = (200, 200)
n3.operation = 'MULTIPLY'
n3.use_clamp = True
n4 = _N.new('ShaderNodeBsdfDiffuse'); n4.name = 'Diffuse BSDF.001'; n4.location = (200, -150)
n5 = _N.new('ShaderNodeTexImage'); n5.name = 'Image Texture'; n5.location = (0, 50)
n5.width = 140
n5.image = img_double_smooth_stone_slab
n5.projection = 'BOX'
n5.interpolation = 'Closest'
n6 = _N.new('ShaderNodeTexImage'); n6.name = 'Image Texture.001'; n6.location = (0, -250)
n6.width = 140
n6.image = img_double_smooth_stone_slab
n6.projection = 'BOX'
n6.interpolation = 'Closest'
n7 = _N.new('ShaderNodeSeparateXYZ'); n7.name = 'Separate XYZ'; n7.location = (-300, 200)
n8 = _N.new('ShaderNodeMapping'); n8.name = 'Mapping'; n8.location = (-400, 0)
n8.inputs[3].default_value = (1.0, -1.0, 1.0)
n9 = _N.new('ShaderNodeMapping'); n9.name = 'Mapping.001'; n9.location = (-400, -300)
n9.inputs[2].default_value = (0.0, 0.0, -1.571)
n9.inputs[3].default_value = (-1.0, 1.0, 1.0)
n10 = _N.new('ShaderNodeTexCoord'); n10.name = 'Texture Coordinate'; n10.location = (-600, 0)
_L.new(n2.outputs[0], n0.inputs[0])
_L.new(n3.outputs[0], n2.inputs[0])
_L.new(n1.outputs[0], n2.inputs[1])
_L.new(n4.outputs[0], n2.inputs[2])
_L.new(n5.outputs[0], n1.inputs[0])
_L.new(n6.outputs[0], n4.inputs[0])
_L.new(n7.outputs[2], n3.inputs[0])
_L.new(n7.outputs[2], n3.inputs[1])
_L.new(n8.outputs[0], n5.inputs[0])
_L.new(n9.outputs[0], n6.inputs[0])
_L.new(n10.outputs[0], n8.inputs[0])
_L.new(n10.outputs[0], n9.inputs[0])
_L.new(n10.outputs[1], n7.inputs[0])
n0.is_active_output = True
mat_stone_slab_low_bottom.use_nodes = True; mat_stone_slab_low_bottom.node_tree.nodes.clear()
_N = mat_stone_slab_low_bottom.node_tree.nodes; _L = mat_stone_slab_low_bottom.node_tree.links
n0 = _N.new('ShaderNodeOutputMaterial'); n0.name = 'Material Output'; n0.location = (400, 0)
n1 = _N.new('ShaderNodeBsdfDiffuse'); n1.name = 'Diffuse BSDF'; n1.location = (200, 0)
n2 = _N.new('ShaderNodeTexImage'); n2.name = 'Image Texture'; n2.location = (0, 0)
n2.width = 140
n2.image = img_stone_slab_low_bottom
n2.projection = 'BOX'
n2.interpolation = 'Closest'
n3 = _N.new('ShaderNodeTexCoord'); n3.name = 'Texture Coordinate'; n3.location = (-600, 0)
n4 = _N.new('ShaderNodeMapping'); n4.name = 'Mapping'; n4.location = (-400, 0)
n4.inputs[2].default_value = (0.0, 0.0, -1.571)
n4.inputs[3].default_value = (-1.0, 1.0, 1.0)
_L.new(n1.outputs[0], n0.inputs[0])
_L.new(n2.outputs[0], n1.inputs[0])
_L.new(n4.outputs[0], n2.inputs[0])
_L.new(n3.outputs[0], n4.inputs[0])
n0.is_active_output = True
mat_stone_slab_low_top.use_nodes = True; mat_stone_slab_low_top.node_tree.nodes.clear()
_N = mat_stone_slab_low_top.node_tree.nodes; _L = mat_stone_slab_low_top.node_tree.links
n0 = _N.new('ShaderNodeOutputMaterial'); n0.name = 'Material Output'; n0.location = (400, 0)
n1 = _N.new('ShaderNodeBsdfDiffuse'); n1.name = 'Diffuse BSDF'; n1.location = (200, 0)
n2 = _N.new('ShaderNodeTexImage'); n2.name = 'Image Texture'; n2.location = (0, 0)
n2.width = 140
n2.image = img_stone_slab_low_top
n2.projection = 'BOX'
n2.interpolation = 'Closest'
n3 = _N.new('ShaderNodeTexCoord'); n3.name = 'Texture Coordinate'; n3.location = (-600, 0)
n4 = _N.new('ShaderNodeMapping'); n4.name = 'Mapping'; n4.location = (-400, 0)
n4.inputs[2].default_value = (0.0, 0.0, -1.571)
n4.inputs[3].default_value = (-1.0, 1.0, 1.0)
_L.new(n1.outputs[0], n0.inputs[0])
_L.new(n2.outputs[0], n1.inputs[0])
_L.new(n4.outputs[0], n2.inputs[0])
_L.new(n3.outputs[0], n4.inputs[0])
n0.is_active_output = True
mat_stone_slab_low_front.use_nodes = True; mat_stone_slab_low_front.node_tree.nodes.clear()
_N = mat_stone_slab_low_front.node_tree.nodes; _L = mat_stone_slab_low_front.node_tree.links
n0 = _N.new('ShaderNodeOutputMaterial'); n0.name = 'Material Output'; n0.location = (400, 0)
n1 = _N.new('ShaderNodeBsdfDiffuse'); n1.name = 'Diffuse BSDF'; n1.location = (200, 0)
n2 = _N.new('ShaderNodeTexImage'); n2.name = 'Image Texture'; n2.location = (0, 0)
n2.width = 140
n2.image = img_stone_slab_low_front
n2.projection = 'BOX'
n2.interpolation = 'Closest'
n3 = _N.new('ShaderNodeTexCoord'); n3.name = 'Texture Coordinate'; n3.location = (-600, 0)
n4 = _N.new('ShaderNodeMapping'); n4.name = 'Mapping'; n4.location = (-400, 0)
n4.inputs[3].default_value = (1.0, 1.0, 0.5)
_L.new(n1.outputs[0], n0.inputs[0])
_L.new(n2.outputs[0], n1.inputs[0])
_L.new(n4.outputs[0], n2.inputs[0])
_L.new(n3.outputs[0], n4.inputs[0])
n0.is_active_output = True
mat_stone_slab_low_left.use_nodes = True; mat_stone_slab_low_left.node_tree.nodes.clear()
_N = mat_stone_slab_low_left.node_tree.nodes; _L = mat_stone_slab_low_left.node_tree.links
n0 = _N.new('ShaderNodeOutputMaterial'); n0.name = 'Material Output'; n0.location = (400, 0)
n1 = _N.new('ShaderNodeBsdfDiffuse'); n1.name = 'Diffuse BSDF'; n1.location = (200, 0)
n2 = _N.new('ShaderNodeTexImage'); n2.name = 'Image Texture'; n2.location = (0, 0)
n2.width = 140
n2.image = img_stone_slab_low_left
n2.projection = 'BOX'
n2.interpolation = 'Closest'
n3 = _N.new('ShaderNodeTexCoord'); n3.name = 'Texture Coordinate'; n3.location = (-600, 0)
n4 = _N.new('ShaderNodeMapping'); n4.name = 'Mapping'; n4.location = (-400, 0)
n4.inputs[3].default_value = (1.0, -1.0, 0.5)
_L.new(n1.outputs[0], n0.inputs[0])
_L.new(n2.outputs[0], n1.inputs[0])
_L.new(n4.outputs[0], n2.inputs[0])
_L.new(n3.outputs[0], n4.inputs[0])
n0.is_active_output = True
mat_stone_slab_low_back.use_nodes = True; mat_stone_slab_low_back.node_tree.nodes.clear()
_N = mat_stone_slab_low_back.node_tree.nodes; _L = mat_stone_slab_low_back.node_tree.links
n0 = _N.new('ShaderNodeOutputMaterial'); n0.name = 'Material Output'; n0.location = (400, 0)
n1 = _N.new('ShaderNodeBsdfDiffuse'); n1.name = 'Diffuse BSDF'; n1.location = (200, 0)
n2 = _N.new('ShaderNodeTexImage'); n2.name = 'Image Texture'; n2.location = (0, 0)
n2.width = 140
n2.image = img_stone_slab_low_back
n2.projection = 'BOX'
n2.interpolation = 'Closest'
n3 = _N.new('ShaderNodeTexCoord'); n3.name = 'Texture Coordinate'; n3.location = (-600, 0)
n4 = _N.new('ShaderNodeMapping'); n4.name = 'Mapping'; n4.location = (-400, 0)
n4.inputs[3].default_value = (1.0, 1.0, 0.5)
_L.new(n1.outputs[0], n0.inputs[0])
_L.new(n2.outputs[0], n1.inputs[0])
_L.new(n4.outputs[0], n2.inputs[0])
_L.new(n3.outputs[0], n4.inputs[0])
n0.is_active_output = True
mat_stone_slab_low_right.use_nodes = True; mat_stone_slab_low_right.node_tree.nodes.clear()
_N = mat_stone_slab_low_right.node_tree.nodes; _L = mat_stone_slab_low_right.node_tree.links
n0 = _N.new('ShaderNodeOutputMaterial'); n0.name = 'Material Output'; n0.location = (400, 0)
n1 = _N.new('ShaderNodeBsdfDiffuse'); n1.name = 'Diffuse BSDF'; n1.location = (200, 0)
n2 = _N.new('ShaderNodeTexImage'); n2.name = 'Image Texture'; n2.location = (0, 0)
n2.width = 140
n2.image = img_stone_slab_low_right
n2.projection = 'BOX'
n2.interpolation = 'Closest'
n3 = _N.new('ShaderNodeTexCoord'); n3.name = 'Texture Coordinate'; n3.location = (-600, 0)
n4 = _N.new('ShaderNodeMapping'); n4.name = 'Mapping'; n4.location = (-400, 0)
n4.inputs[3].default_value = (1.0, -1.0, 0.5)
_L.new(n1.outputs[0], n0.inputs[0])
_L.new(n2.outputs[0], n1.inputs[0])
_L.new(n4.outputs[0], n2.inputs[0])
_L.new(n3.outputs[0], n4.inputs[0])
n0.is_active_output = True
mat_cobblestone_slab_low.use_nodes = True; mat_cobblestone_slab_low.node_tree.nodes.clear()
_N = mat_cobblestone_slab_low.node_tree.nodes; _L = mat_cobblestone_slab_low.node_tree.links
n0 = _N.new('ShaderNodeOutputMaterial'); n0.name = 'Material Output'; n0.location = (600, 0)
n1 = _N.new('ShaderNodeBsdfDiffuse'); n1.name = 'Diffuse BSDF'; n1.location = (200, 0)
n2 = _N.new('ShaderNodeMixShader'); n2.name = 'Mix Shader'; n2.location = (400, 0)
n3 = _N.new('ShaderNodeMath'); n3.name = 'Math'; n3.location = (200, 200)
n3.operation = 'MULTIPLY'
n3.use_clamp = True
n4 = _N.new('ShaderNodeBsdfDiffuse'); n4.name = 'Diffuse BSDF.001'; n4.location = (200, -150)
n5 = _N.new('ShaderNodeTexImage'); n5.name = 'Image Texture'; n5.location = (0, 50)
n5.width = 140
n5.image = img_cobblestone_slab_low
n5.projection = 'BOX'
n5.interpolation = 'Closest'
n6 = _N.new('ShaderNodeTexImage'); n6.name = 'Image Texture.001'; n6.location = (0, -250)
n6.width = 140
n6.image = img_cobblestone_slab_low
n6.projection = 'BOX'
n6.interpolation = 'Closest'
n7 = _N.new('ShaderNodeSeparateXYZ'); n7.name = 'Separate XYZ'; n7.location = (-300, 200)
n8 = _N.new('ShaderNodeMapping'); n8.name = 'Mapping'; n8.location = (-400, 0)
n8.inputs[3].default_value = (1.0, -1.0, 0.5)
n9 = _N.new('ShaderNodeMapping'); n9.name = 'Mapping.001'; n9.location = (-400, -300)
n9.inputs[2].default_value = (0.0, 0.0, -1.571)
n9.inputs[3].default_value = (-1.0, 1.0, 1.0)
n10 = _N.new('ShaderNodeTexCoord'); n10.name = 'Texture Coordinate'; n10.location = (-600, 0)
_L.new(n2.outputs[0], n0.inputs[0])
_L.new(n3.outputs[0], n2.inputs[0])
_L.new(n1.outputs[0], n2.inputs[1])
_L.new(n4.outputs[0], n2.inputs[2])
_L.new(n5.outputs[0], n1.inputs[0])
_L.new(n6.outputs[0], n4.inputs[0])
_L.new(n7.outputs[2], n3.inputs[0])
_L.new(n7.outputs[2], n3.inputs[1])
_L.new(n8.outputs[0], n5.inputs[0])
_L.new(n9.outputs[0], n6.inputs[0])
_L.new(n10.outputs[0], n8.inputs[0])
_L.new(n10.outputs[0], n9.inputs[0])
_L.new(n10.outputs[1], n7.inputs[0])
n0.is_active_output = True
mat_oak_wood_slab_low.use_nodes = True; mat_oak_wood_slab_low.node_tree.nodes.clear()
_N = mat_oak_wood_slab_low.node_tree.nodes; _L = mat_oak_wood_slab_low.node_tree.links
n0 = _N.new('ShaderNodeOutputMaterial'); n0.name = 'Material Output'; n0.location = (600, 0)
n1 = _N.new('ShaderNodeBsdfDiffuse'); n1.name = 'Diffuse BSDF'; n1.location = (200, 0)
n2 = _N.new('ShaderNodeMixShader'); n2.name = 'Mix Shader'; n2.location = (400, 0)
n3 = _N.new('ShaderNodeMath'); n3.name = 'Math'; n3.location = (200, 200)
n3.operation = 'MULTIPLY'
n3.use_clamp = True
n4 = _N.new('ShaderNodeBsdfDiffuse'); n4.name = 'Diffuse BSDF.001'; n4.location = (200, -150)
n5 = _N.new('ShaderNodeTexImage'); n5.name = 'Image Texture'; n5.location = (0, 50)
n5.width = 140
n5.image = img_oak_wood_slab_low
n5.projection = 'BOX'
n5.interpolation = 'Closest'
n6 = _N.new('ShaderNodeTexImage'); n6.name = 'Image Texture.001'; n6.location = (0, -250)
n6.width = 140
n6.image = img_oak_wood_slab_low
n6.projection = 'BOX'
n6.interpolation = 'Closest'
n7 = _N.new('ShaderNodeSeparateXYZ'); n7.name = 'Separate XYZ'; n7.location = (-300, 200)
n8 = _N.new('ShaderNodeMapping'); n8.name = 'Mapping'; n8.location = (-400, 0)
n8.inputs[3].default_value = (1.0, -1.0, 0.5)
n9 = _N.new('ShaderNodeMapping'); n9.name = 'Mapping.001'; n9.location = (-400, -300)
n9.inputs[2].default_value = (0.0, 0.0, -1.571)
n9.inputs[3].default_value = (-1.0, 1.0, 1.0)
n10 = _N.new('ShaderNodeTexCoord'); n10.name = 'Texture Coordinate'; n10.location = (-600, 0)
_L.new(n2.outputs[0], n0.inputs[0])
_L.new(n3.outputs[0], n2.inputs[0])
_L.new(n1.outputs[0], n2.inputs[1])
_L.new(n4.outputs[0], n2.inputs[2])
_L.new(n5.outputs[0], n1.inputs[0])
_L.new(n6.outputs[0], n4.inputs[0])
_L.new(n7.outputs[2], n3.inputs[0])
_L.new(n7.outputs[2], n3.inputs[1])
_L.new(n8.outputs[0], n5.inputs[0])
_L.new(n9.outputs[0], n6.inputs[0])
_L.new(n10.outputs[0], n8.inputs[0])
_L.new(n10.outputs[0], n9.inputs[0])
_L.new(n10.outputs[1], n7.inputs[0])
n0.is_active_output = True
mat_birch_wood_slab_low.use_nodes = True; mat_birch_wood_slab_low.node_tree.nodes.clear()
_N = mat_birch_wood_slab_low.node_tree.nodes; _L = mat_birch_wood_slab_low.node_tree.links
n0 = _N.new('ShaderNodeOutputMaterial'); n0.name = 'Material Output'; n0.location = (600, 0)
n1 = _N.new('ShaderNodeBsdfDiffuse'); n1.name = 'Diffuse BSDF'; n1.location = (200, 0)
n2 = _N.new('ShaderNodeMixShader'); n2.name = 'Mix Shader'; n2.location = (400, 0)
n3 = _N.new('ShaderNodeMath'); n3.name = 'Math'; n3.location = (200, 200)
n3.operation = 'MULTIPLY'
n3.use_clamp = True
n4 = _N.new('ShaderNodeBsdfDiffuse'); n4.name = 'Diffuse BSDF.001'; n4.location = (200, -150)
n5 = _N.new('ShaderNodeTexImage'); n5.name = 'Image Texture'; n5.location = (0, 50)
n5.width = 140
n5.image = img_birch_wood_slab_low
n5.projection = 'BOX'
n5.interpolation = 'Closest'
n6 = _N.new('ShaderNodeTexImage'); n6.name = 'Image Texture.001'; n6.location = (0, -250)
n6.width = 140
n6.image = img_birch_wood_slab_low
n6.projection = 'BOX'
n6.interpolation = 'Closest'
n7 = _N.new('ShaderNodeSeparateXYZ'); n7.name = 'Separate XYZ'; n7.location = (-300, 200)
n8 = _N.new('ShaderNodeMapping'); n8.name = 'Mapping'; n8.location = (-400, 0)
n8.inputs[3].default_value = (1.0, -1.0, 0.5)
n9 = _N.new('ShaderNodeMapping'); n9.name = 'Mapping.001'; n9.location = (-400, -300)
n9.inputs[2].default_value = (0.0, 0.0, -1.571)
n9.inputs[3].default_value = (-1.0, 1.0, 1.0)
n10 = _N.new('ShaderNodeTexCoord'); n10.name = 'Texture Coordinate'; n10.location = (-600, 0)
_L.new(n2.outputs[0], n0.inputs[0])
_L.new(n3.outputs[0], n2.inputs[0])
_L.new(n1.outputs[0], n2.inputs[1])
_L.new(n4.outputs[0], n2.inputs[2])
_L.new(n5.outputs[0], n1.inputs[0])
_L.new(n6.outputs[0], n4.inputs[0])
_L.new(n7.outputs[2], n3.inputs[0])
_L.new(n7.outputs[2], n3.inputs[1])
_L.new(n8.outputs[0], n5.inputs[0])
_L.new(n9.outputs[0], n6.inputs[0])
_L.new(n10.outputs[0], n8.inputs[0])
_L.new(n10.outputs[0], n9.inputs[0])
_L.new(n10.outputs[1], n7.inputs[0])
n0.is_active_output = True

# ---- world
world_world = bpy.data.worlds.new('World'); scene.world = world_world
world_world.color = (0.05088, 0.05088, 0.05088)
world_world.use_sun_shadow = False
world_world.sun_shadow_jitter_overblur = 0.0
world_world.cycles.sampling_method = 'MANUAL'
world_world.cycles.sample_map_resolution = 256

# ---- meshes
me_block_017 = bpy.data.meshes.new('Block.017')
me_block_017.from_pydata([(-0.5, -0.5, -0.5), (0.5, -0.5, -0.5), (-0.5, 0.5, -0.5), (0.5, 0.5, -0.5), (-0.5, -0.5, 0.5), (0.5, -0.5, 0.5), (-0.5, 0.5, 0.5), (0.5, 0.5, 0.5)], [], [(0, 2, 3, 1), (4, 5, 7, 6), (0, 1, 5, 4), (0, 4, 6, 2), (2, 6, 7, 3), (1, 3, 7, 5)])
me_block_017.polygons.foreach_set('material_index', [0, 1, 2, 3, 4, 5])
me_block_017.materials.append(mat_double_sandstone_slab_bottom)
me_block_017.materials.append(mat_double_sandstone_slab_top)
me_block_017.materials.append(mat_double_sandstone_slab_front)
me_block_017.materials.append(mat_double_sandstone_slab_left)
me_block_017.materials.append(mat_double_sandstone_slab_back)
me_block_017.materials.append(mat_double_sandstone_slab_right)
me_block_017.use_remesh_preserve_volume = False
me_block_017.use_remesh_preserve_attributes = False
me_block_017.use_mirror_vertex_groups = False
me_block_017.update()
me_block_016 = bpy.data.meshes.new('Block.016')
me_block_016.from_pydata([(-0.5, -0.5, -0.5), (0.5, -0.5, -0.5), (-0.5, 0.5, -0.5), (0.5, 0.5, -0.5), (-0.5, -0.5, 0.5), (0.5, -0.5, 0.5), (-0.5, 0.5, 0.5), (0.5, 0.5, 0.5)], [], [(0, 2, 3, 1), (4, 5, 7, 6), (0, 1, 5, 4), (0, 4, 6, 2), (2, 6, 7, 3), (1, 3, 7, 5)])
me_block_016.materials.append(mat_double_brick_slab)
me_block_016.use_remesh_preserve_volume = False
me_block_016.use_remesh_preserve_attributes = False
me_block_016.use_mirror_vertex_groups = False
me_block_016.update()
me_block_015 = bpy.data.meshes.new('Block.015')
me_block_015.from_pydata([(-0.5, -0.5, -0.5), (0.5, -0.5, -0.5), (-0.5, 0.5, -0.5), (0.5, 0.5, -0.5), (-0.5, -0.5, 0.5), (0.5, -0.5, 0.5), (-0.5, 0.5, 0.5), (0.5, 0.5, 0.5)], [], [(0, 2, 3, 1), (4, 5, 7, 6), (0, 1, 5, 4), (0, 4, 6, 2), (2, 6, 7, 3), (1, 3, 7, 5)])
me_block_015.materials.append(mat_double_spruce_wood_slab)
me_block_015.use_remesh_preserve_volume = False
me_block_015.use_remesh_preserve_attributes = False
me_block_015.use_mirror_vertex_groups = False
me_block_015.update()
me_block_014 = bpy.data.meshes.new('Block.014')
me_block_014.from_pydata([(-0.5, -0.5, -0.5), (0.5, -0.5, -0.5), (-0.5, 0.5, -0.5), (0.5, 0.5, -0.5), (-0.5, -0.5, 0.5), (0.5, -0.5, 0.5), (-0.5, 0.5, 0.5), (0.5, 0.5, 0.5)], [], [(0, 2, 3, 1), (4, 5, 7, 6), (0, 1, 5, 4), (0, 4, 6, 2), (2, 6, 7, 3), (1, 3, 7, 5)])
me_block_014.materials.append(mat_double_jungle_wood_slab)
me_block_014.use_remesh_preserve_volume = False
me_block_014.use_remesh_preserve_attributes = False
me_block_014.use_mirror_vertex_groups = False
me_block_014.update()
me_block_013 = bpy.data.meshes.new('Block.013')
me_block_013.from_pydata([(-0.5, -0.5, -0.25), (0.5, -0.5, -0.25), (-0.5, 0.5, -0.25), (0.5, 0.5, -0.25), (-0.5, -0.5, 0.25), (0.5, -0.5, 0.25), (-0.5, 0.5, 0.25), (0.5, 0.5, 0.25)], [], [(0, 2, 3, 1), (4, 5, 7, 6), (0, 1, 5, 4), (0, 4, 6, 2), (2, 6, 7, 3), (1, 3, 7, 5)])
me_block_013.polygons.foreach_set('material_index', [0, 1, 2, 3, 4, 5])
me_block_013.materials.append(mat_sandstone_slab_low_bottom)
me_block_013.materials.append(mat_sandstone_slab_low_top)
me_block_013.materials.append(mat_sandstone_slab_low_front)
me_block_013.materials.append(mat_sandstone_slab_low_left)
me_block_013.materials.append(mat_sandstone_slab_low_back)
me_block_013.materials.append(mat_sandstone_slab_low_right)
me_block_013.use_remesh_preserve_volume = False
me_block_013.use_remesh_preserve_attributes = False
me_block_013.use_mirror_vertex_groups = False
me_block_013.update()
me_block_012 = bpy.data.meshes.new('Block.012')
me_block_012.from_pydata([(-0.5, -0.5, -0.25), (0.5, -0.5, -0.25), (-0.5, 0.5, -0.25), (0.5, 0.5, -0.25), (-0.5, -0.5, 0.25), (0.5, -0.5, 0.25), (-0.5, 0.5, 0.25), (0.5, 0.5, 0.25)], [], [(0, 2, 3, 1), (4, 5, 7, 6), (0, 1, 5, 4), (0, 4, 6, 2), (2, 6, 7, 3), (1, 3, 7, 5)])
me_block_012.materials.append(mat_brick_slab_low)
me_block_012.use_remesh_preserve_volume = False
me_block_012.use_remesh_preserve_attributes = False
me_block_012.use_mirror_vertex_groups = False
me_block_012.update()
me_block_011 = bpy.data.meshes.new('Block.011')
me_block_011.from_pydata([(-0.5, -0.5, -0.25), (0.5, -0.5, -0.25), (-0.5, 0.5, -0.25), (0.5, 0.5, -0.25), (-0.5, -0.5, 0.25), (0.5, -0.5, 0.25), (-0.5, 0.5, 0.25), (0.5, 0.5, 0.25)], [], [(0, 2, 3, 1), (4, 5, 7, 6), (0, 1, 5, 4), (0, 4, 6, 2), (2, 6, 7, 3), (1, 3, 7, 5)])
me_block_011.materials.append(mat_spruce_wood_slab_low)
me_block_011.use_remesh_preserve_volume = False
me_block_011.use_remesh_preserve_attributes = False
me_block_011.use_mirror_vertex_groups = False
me_block_011.update()
me_block_010 = bpy.data.meshes.new('Block.010')
me_block_010.from_pydata([(-0.5, -0.5, -0.25), (0.5, -0.5, -0.25), (-0.5, 0.5, -0.25), (0.5, 0.5, -0.25), (-0.5, -0.5, 0.25), (0.5, -0.5, 0.25), (-0.5, 0.5, 0.25), (0.5, 0.5, 0.25)], [], [(0, 2, 3, 1), (4, 5, 7, 6), (0, 1, 5, 4), (0, 4, 6, 2), (2, 6, 7, 3), (1, 3, 7, 5)])
me_block_010.materials.append(mat_jungle_wood_slab_low)
me_block_010.use_remesh_preserve_volume = False
me_block_010.use_remesh_preserve_attributes = False
me_block_010.use_mirror_vertex_groups = False
me_block_010.update()
me_block_009 = bpy.data.meshes.new('Block.009')
me_block_009.from_pydata([(-0.5, -0.5, -0.5), (0.5, -0.5, -0.5), (-0.5, 0.5, -0.5), (0.5, 0.5, -0.5), (-0.5, -0.5, 0.5), (0.5, -0.5, 0.5), (-0.5, 0.5, 0.5), (0.5, 0.5, 0.5)], [], [(0, 2, 3, 1), (4, 5, 7, 6), (0, 1, 5, 4), (0, 4, 6, 2), (2, 6, 7, 3), (1, 3, 7, 5)])
me_block_009.materials.append(mat_double_smooth_sandstone_slab)
me_block_009.use_remesh_preserve_volume = False
me_block_009.use_remesh_preserve_attributes = False
me_block_009.use_mirror_vertex_groups = False
me_block_009.update()
me_block_008 = bpy.data.meshes.new('Block.008')
me_block_008.from_pydata([(-0.5, -0.5, -0.5), (0.5, -0.5, -0.5), (-0.5, 0.5, -0.5), (0.5, 0.5, -0.5), (-0.5, -0.5, 0.5), (0.5, -0.5, 0.5), (-0.5, 0.5, 0.5), (0.5, 0.5, 0.5)], [], [(0, 2, 3, 1), (4, 5, 7, 6), (0, 1, 5, 4), (0, 4, 6, 2), (2, 6, 7, 3), (1, 3, 7, 5)])
me_block_008.polygons.foreach_set('material_index', [0, 1, 2, 3, 4, 5])
me_block_008.materials.append(mat_double_stone_slab_bottom)
me_block_008.materials.append(mat_double_stone_slab_top)
me_block_008.materials.append(mat_double_stone_slab_front)
me_block_008.materials.append(mat_double_stone_slab_left)
me_block_008.materials.append(mat_double_stone_slab_back)
me_block_008.materials.append(mat_double_stone_slab_right)
me_block_008.use_remesh_preserve_volume = False
me_block_008.use_remesh_preserve_attributes = False
me_block_008.use_mirror_vertex_groups = False
me_block_008.update()
me_block_007 = bpy.data.meshes.new('Block.007')
me_block_007.from_pydata([(-0.5, -0.5, -0.5), (0.5, -0.5, -0.5), (-0.5, 0.5, -0.5), (0.5, 0.5, -0.5), (-0.5, -0.5, 0.5), (0.5, -0.5, 0.5), (-0.5, 0.5, 0.5), (0.5, 0.5, 0.5)], [], [(0, 2, 3, 1), (4, 5, 7, 6), (0, 1, 5, 4), (0, 4, 6, 2), (2, 6, 7, 3), (1, 3, 7, 5)])
me_block_007.materials.append(mat_double_cobblestone_slab)
me_block_007.use_remesh_preserve_volume = False
me_block_007.use_remesh_preserve_attributes = False
me_block_007.use_mirror_vertex_groups = False
me_block_007.update()
me_block_006 = bpy.data.meshes.new('Block.006')
me_block_006.from_pydata([(-0.5, -0.5, -0.5), (0.5, -0.5, -0.5), (-0.5, 0.5, -0.5), (0.5, 0.5, -0.5), (-0.5, -0.5, 0.5), (0.5, -0.5, 0.5), (-0.5, 0.5, 0.5), (0.5, 0.5, 0.5)], [], [(0, 2, 3, 1), (4, 5, 7, 6), (0, 1, 5, 4), (0, 4, 6, 2), (2, 6, 7, 3), (1, 3, 7, 5)])
me_block_006.materials.append(mat_double_oak_wood_slab)
me_block_006.use_remesh_preserve_volume = False
me_block_006.use_remesh_preserve_attributes = False
me_block_006.use_mirror_vertex_groups = False
me_block_006.update()
me_block_005 = bpy.data.meshes.new('Block.005')
me_block_005.from_pydata([(-0.5, -0.5, -0.5), (0.5, -0.5, -0.5), (-0.5, 0.5, -0.5), (0.5, 0.5, -0.5), (-0.5, -0.5, 0.5), (0.5, -0.5, 0.5), (-0.5, 0.5, 0.5), (0.5, 0.5, 0.5)], [], [(0, 2, 3, 1), (4, 5, 7, 6), (0, 1, 5, 4), (0, 4, 6, 2), (2, 6, 7, 3), (1, 3, 7, 5)])
me_block_005.materials.append(mat_double_birch_wood_slab)
me_block_005.use_remesh_preserve_volume = False
me_block_005.use_remesh_preserve_attributes = False
me_block_005.use_mirror_vertex_groups = False
me_block_005.update()
me_block_004 = bpy.data.meshes.new('Block.004')
me_block_004.from_pydata([(-0.5, -0.5, -0.5), (0.5, -0.5, -0.5), (-0.5, 0.5, -0.5), (0.5, 0.5, -0.5), (-0.5, -0.5, 0.5), (0.5, -0.5, 0.5), (-0.5, 0.5, 0.5), (0.5, 0.5, 0.5)], [], [(0, 2, 3, 1), (4, 5, 7, 6), (0, 1, 5, 4), (0, 4, 6, 2), (2, 6, 7, 3), (1, 3, 7, 5)])
me_block_004.materials.append(mat_double_smooth_stone_slab)
me_block_004.use_remesh_preserve_volume = False
me_block_004.use_remesh_preserve_attributes = False
me_block_004.use_mirror_vertex_groups = False
me_block_004.update()
me_block_003 = bpy.data.meshes.new('Block.003')
me_block_003.from_pydata([(-0.5, -0.5, -0.25), (0.5, -0.5, -0.25), (-0.5, 0.5, -0.25), (0.5, 0.5, -0.25), (-0.5, -0.5, 0.25), (0.5, -0.5, 0.25), (-0.5, 0.5, 0.25), (0.5, 0.5, 0.25)], [], [(0, 2, 3, 1), (4, 5, 7, 6), (0, 1, 5, 4), (0, 4, 6, 2), (2, 6, 7, 3), (1, 3, 7, 5)])
me_block_003.polygons.foreach_set('material_index', [0, 1, 2, 3, 4, 5])
me_block_003.materials.append(mat_stone_slab_low_bottom)
me_block_003.materials.append(mat_stone_slab_low_top)
me_block_003.materials.append(mat_stone_slab_low_front)
me_block_003.materials.append(mat_stone_slab_low_left)
me_block_003.materials.append(mat_stone_slab_low_back)
me_block_003.materials.append(mat_stone_slab_low_right)
me_block_003.use_remesh_preserve_volume = False
me_block_003.use_remesh_preserve_attributes = False
me_block_003.use_mirror_vertex_groups = False
me_block_003.update()
me_block_002 = bpy.data.meshes.new('Block.002')
me_block_002.from_pydata([(-0.5, -0.5, -0.25), (0.5, -0.5, -0.25), (-0.5, 0.5, -0.25), (0.5, 0.5, -0.25), (-0.5, -0.5, 0.25), (0.5, -0.5, 0.25), (-0.5, 0.5, 0.25), (0.5, 0.5, 0.25)], [], [(0, 2, 3, 1), (4, 5, 7, 6), (0, 1, 5, 4), (0, 4, 6, 2), (2, 6, 7, 3), (1, 3, 7, 5)])
me_block_002.materials.append(mat_cobblestone_slab_low)
me_block_002.use_remesh_preserve_volume = False
me_block_002.use_remesh_preserve_attributes = False
me_block_002.use_mirror_vertex_groups = False
me_block_002.update()
me_block_001 = bpy.data.meshes.new('Block.001')
me_block_001.from_pydata([(-0.5, -0.5, -0.25), (0.5, -0.5, -0.25), (-0.5, 0.5, -0.25), (0.5, 0.5, -0.25), (-0.5, -0.5, 0.25), (0.5, -0.5, 0.25), (-0.5, 0.5, 0.25), (0.5, 0.5, 0.25)], [], [(0, 2, 3, 1), (4, 5, 7, 6), (0, 1, 5, 4), (0, 4, 6, 2), (2, 6, 7, 3), (1, 3, 7, 5)])
me_block_001.materials.append(mat_oak_wood_slab_low)
me_block_001.use_remesh_preserve_volume = False
me_block_001.use_remesh_preserve_attributes = False
me_block_001.use_mirror_vertex_groups = False
me_block_001.update()
me_block = bpy.data.meshes.new('Block')
me_block.from_pydata([(-0.5, -0.5, -0.25), (0.5, -0.5, -0.25), (-0.5, 0.5, -0.25), (0.5, 0.5, -0.25), (-0.5, -0.5, 0.25), (0.5, -0.5, 0.25), (-0.5, 0.5, 0.25), (0.5, 0.5, 0.25)], [], [(0, 2, 3, 1), (4, 5, 7, 6), (0, 1, 5, 4), (0, 4, 6, 2), (2, 6, 7, 3), (1, 3, 7, 5)])
me_block.materials.append(mat_birch_wood_slab_low)
me_block.use_remesh_preserve_volume = False
me_block.use_remesh_preserve_attributes = False
me_block.use_mirror_vertex_groups = False
me_block.update()
me_block_028 = bpy.data.meshes.new('Block.028')
me_block_028.from_pydata([(-2.0, -2.0, -1.0), (2.0, -2.0, -1.0), (-2.0, 2.0, -1.0), (2.0, 2.0, -1.0), (-2.0, -2.0, -0.125), (2.0, -2.0, -0.125), (-2.0, 2.0, -0.125), (2.0, 2.0, -0.125), (-0.5, -0.5, -0.125), (0.5, -0.5, -0.125), (-0.5, 0.5, -0.125), (0.5, 0.5, -0.125), (-0.5, -0.5, -0.125), (0.5, -0.5, -0.125), (-0.5, 0.5, -0.125), (0.5, 0.5, -0.125), (-2.012, -2.0, -0.125), (1.988, -2.0, -0.125), (-2.012, 2.0, -0.125), (1.988, 2.0, -0.125), (-2.012, -2.0, -2.384e-07), (1.988, -2.0, -2.384e-07), (-2.012, 2.0, -2.384e-07), (1.988, 2.0, -2.384e-07)], [], [(0, 2, 3, 1), (4, 5, 7, 6), (0, 1, 5, 4), (0, 4, 6, 2), (2, 6, 7, 3), (1, 3, 7, 5), (8, 10, 11, 9), (12, 13, 15, 14), (8, 9, 13, 12), (8, 12, 14, 10), (10, 14, 15, 11), (9, 11, 15, 13), (16, 18, 19, 17), (20, 21, 23, 22), (16, 17, 21, 20), (16, 20, 22, 18), (18, 22, 23, 19), (17, 19, 23, 21)])
me_block_028.polygons.foreach_set('material_index', [1, 1, 1, 1, 1, 1, 0, 0, 0, 0, 0, 0, 1, 1, 1, 1, 1, 1])
me_block_028.materials.append(mat_jungle_wood_slab_low)
me_block_028.materials.append(mat_double_jungle_wood_slab)
me_block_028.use_remesh_preserve_volume = False
me_block_028.use_remesh_preserve_attributes = False
me_block_028.use_mirror_vertex_groups = False
me_block_028.update()

# ---- objects
ob_block_018 = bpy.data.objects.new('Block.018', me_block_017)
ob_block_017 = bpy.data.objects.new('Block.017', me_block_016)
ob_block_016 = bpy.data.objects.new('Block.016', me_block_015)
ob_block_015 = bpy.data.objects.new('Block.015', me_block_014)
ob_block_014 = bpy.data.objects.new('Block.014', me_block_013)
ob_block_013 = bpy.data.objects.new('Block.013', me_block_012)
ob_block_012 = bpy.data.objects.new('Block.012', me_block_011)
ob_block_011 = bpy.data.objects.new('Block.011', me_block_010)
ob_block_009 = bpy.data.objects.new('Block.009', me_block_009)
ob_block_008 = bpy.data.objects.new('Block.008', me_block_008)
ob_block_007 = bpy.data.objects.new('Block.007', me_block_007)
ob_block_006 = bpy.data.objects.new('Block.006', me_block_006)
ob_block_005 = bpy.data.objects.new('Block.005', me_block_005)
ob_block_004 = bpy.data.objects.new('Block.004', me_block_004)
ob_block_003 = bpy.data.objects.new('Block.003', me_block_003)
ob_block_002 = bpy.data.objects.new('Block.002', me_block_002)
ob_block_001 = bpy.data.objects.new('Block.001', me_block_001)
ob_block = bpy.data.objects.new('Block', me_block)
ob_block_010 = bpy.data.objects.new('Block.010', me_block_028)

# ---- transforms, parenting, visibility, modifiers, constraints
ob_block_018.location = (1.5, 1.5, 0.5)
ob_block_018.lineart.crease_threshold = 0.0
ob_block_017.location = (0.5, 1.5, 0.5)
ob_block_017.lineart.crease_threshold = 0.0
ob_block_016.location = (-0.5, 1.5, 0.5)
ob_block_016.lineart.crease_threshold = 0.0
ob_block_015.location = (-1.5, 1.5, 0.5)
ob_block_015.lineart.crease_threshold = 0.0
ob_block_014.location = (1.5, 0.5, 0.25)
ob_block_014.lineart.crease_threshold = 0.0
ob_block_013.location = (0.5, 0.5, 0.25)
ob_block_013.lineart.crease_threshold = 0.0
ob_block_012.location = (-0.5, 0.5, 0.25)
ob_block_012.lineart.crease_threshold = 0.0
ob_block_011.location = (-1.5, 0.5, 0.25)
ob_block_011.lineart.crease_threshold = 0.0
ob_block_009.location = (2.5, -0.5, 0.5)
ob_block_009.lineart.crease_threshold = 0.0
ob_block_008.location = (1.5, -0.5, 0.5)
ob_block_008.lineart.crease_threshold = 0.0
ob_block_007.location = (0.5, -0.5, 0.5)
ob_block_007.lineart.crease_threshold = 0.0
ob_block_006.location = (-0.5, -0.5, 0.5)
ob_block_006.lineart.crease_threshold = 0.0
ob_block_005.location = (-1.5, -0.5, 0.5)
ob_block_005.lineart.crease_threshold = 0.0
ob_block_004.location = (2.5, -1.5, 0.5)
ob_block_004.lineart.crease_threshold = 0.0
ob_block_003.location = (1.5, -1.5, 0.25)
ob_block_003.lineart.crease_threshold = 0.0
ob_block_002.location = (0.5, -1.5, 0.25)
ob_block_002.lineart.crease_threshold = 0.0
ob_block_001.location = (-0.5, -1.5, 0.25)
ob_block_001.lineart.crease_threshold = 0.0
ob_block.location = (-1.5, -1.5, 0.25)
ob_block.lineart.crease_threshold = 0.0
ob_block_010.location = (-4.5, 0.5, 1.0)
ob_block_010.scale = (0.25, 0.25, 1.0)
ob_block_010.lineart.crease_threshold = 0.0

# ---- collection membership
col_collection_1.objects.link(ob_block_018)
col_collection_1.objects.link(ob_block_017)
col_collection_1.objects.link(ob_block_016)
col_collection_1.objects.link(ob_block_015)
col_collection_1.objects.link(ob_block_014)
col_collection_1.objects.link(ob_block_013)
col_collection_1.objects.link(ob_block_012)
col_collection_1.objects.link(ob_block_011)
col_collection_1.objects.link(ob_block_009)
col_collection_1.objects.link(ob_block_008)
col_collection_1.objects.link(ob_block_007)
col_collection_1.objects.link(ob_block_006)
col_collection_1.objects.link(ob_block_005)
col_collection_1.objects.link(ob_block_004)
col_collection_1.objects.link(ob_block_003)
col_collection_1.objects.link(ob_block_002)
col_collection_1.objects.link(ob_block_001)
col_collection_1.objects.link(ob_block)
col_collection_1.objects.link(ob_block_010)

# ---- scene / render settings (as saved in the file)
scene.frame_start = 1; scene.frame_end = 250; scene.frame_set(18)
scene.render.engine = 'CYCLES'
scene.render.resolution_percentage = 50
scene.render.dither_intensity = 0.0
scene.cycles.use_denoising = False
scene.cycles.samples = 10
scene.cycles.sampling_pattern = 'TABULATED_SOBOL'
scene.cycles.light_sampling_threshold = 0.0
scene.cycles.use_adaptive_sampling = False
scene.cycles.use_light_tree = False
scene.cycles.blur_glossy = 0.0
scene.cycles.pixel_filter_type = 'GAUSSIAN'
scene.cycles.sample_clamp_indirect = 0.0
scene.view_settings.view_transform = 'Standard'
bpy.context.view_layer.update()

# ---- added for rendering (the .blend has no active camera and no usable light): camera, sun
cam_auto = bpy.data.cameras.new('AutoCamera')
cam_auto.lens = 50.0
cam_auto.sensor_width = 36.0
cam_auto.clip_end = 1000.0
ob_auto_camera = bpy.data.objects.new('AutoCamera', cam_auto)
scene.collection.objects.link(ob_auto_camera)
ob_auto_camera.location = (7.32799, -9.99539, 7.16359)
ob_auto_camera.rotation_euler = (1.09748, -7.21219e-08, 0.694738)
scene.camera = ob_auto_camera
light_auto_sun = bpy.data.lights.new('AutoSun', 'SUN')
light_auto_sun.energy = 3.0
light_auto_sun.angle = 0.0523599
ob_auto_sun = bpy.data.objects.new('AutoSun', light_auto_sun)
scene.collection.objects.link(ob_auto_sun)
ob_auto_sun.rotation_euler = (0.872665, 0.174533, 0.523599)
bpy.context.view_layer.update()
